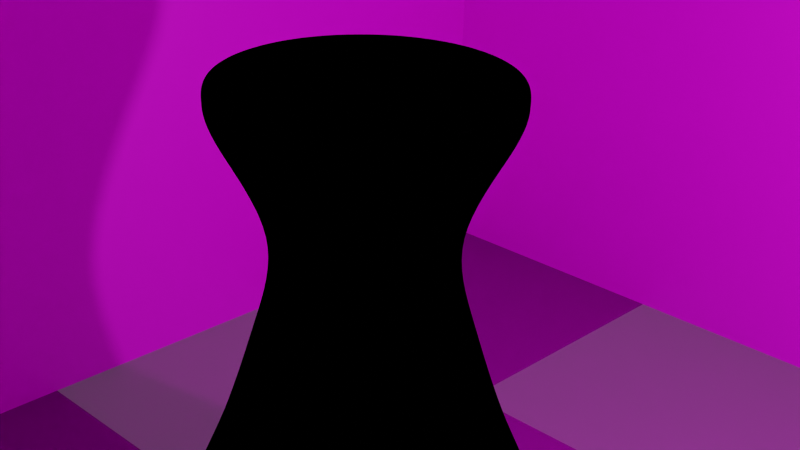 # Source: MT_7_2.blend  (saved by Blender 2.93.21; exported with 4.5.12 LTS)
import bpy
from mathutils import Matrix  # noqa: F401  (used for matrix-valued properties, if any)

bpy.ops.wm.read_factory_settings(use_empty=True)
scene = bpy.context.scene
scene.name = 'Scene'

# ---- collections
col_collection = bpy.data.collections.new('Collection'); scene.collection.children.link(col_collection)

# ---- images (referenced by path relative to the original .blend; pixels are not part of the script)
import os
ASSET_DIR = os.environ.get("B2B_ASSET_DIR", "")  # directory of the original .blend (textures are referenced by path, not embedded)
HERE = os.path.dirname(os.path.abspath(__file__))  # packed textures are extracted next to this script under _unpacked/

def load_image(name, relpath, width, height, colorspace="sRGB"):
    """Load a texture the original file referenced (path relative to the .blend, or extracted next to this script)."""
    p = next((c for c in (os.path.join(HERE, relpath), os.path.join(ASSET_DIR, relpath)) if relpath and os.path.exists(c)), "")
    if p:
        img = bpy.data.images.load(p, check_existing=True)
        img.name = name
    else:  # same state as the original file: an image datablock whose file is absent (Cycles renders it pink)
        img = bpy.data.images.new(name, width, height)
        img.source = "FILE"
        img.filepath = "//" + (relpath or name)
    img.colorspace_settings.name = colorspace
    return img
img_jpg = load_image('ваза.jpg', 'ваза.jpg', 1024, 1024, 'Filmic Log')
img_jpg_1 = load_image('стол.jpg', 'стол.jpg', 1024, 1024, 'sRGB')
img_jpg_2 = load_image('обои.jpg', 'обои.jpg', 1024, 1024, 'sRGB')

# ---- materials (node trees are filled in below, after node groups)
mat_x = bpy.data.materials.new('Ваза')
mat_x.alpha_threshold = 0.0
mat_x.use_transparent_shadow = False
mat_x.line_color = (0.0, 0.0, 0.0, 1.0)
mat_x_1 = bpy.data.materials.new('Стол')
mat_x_1.use_transparent_shadow = False
mat_x_2 = bpy.data.materials.new('Коробка')
mat_x_2.use_transparent_shadow = False

# ---- material node trees
mat_x.use_nodes = True; mat_x.node_tree.nodes.clear()
_N = mat_x.node_tree.nodes; _L = mat_x.node_tree.links
n0 = _N.new('ShaderNodeBsdfGlass'); n0.name = 'BSDF стекла'; n0.location = (152, -351)
n0.distribution = 'BECKMANN'
n0.inputs[1].default_value = 0.3
n0.inputs[2].default_value = 11.4
n1 = _N.new('ShaderNodeBsdfPrincipled'); n1.name = 'Principled BSDF'; n1.location = (-601, 383)
n1.hide = True
n1.distribution = 'GGX'
n1.subsurface_method = 'BURLEY'
n1.inputs[0].default_value = (0.2858, 0.2982, 0.8, 1.0)
n1.inputs[2].default_value = 0.8
n1.inputs[3].default_value = 1.45
n1.inputs[27].default_value = (0.0, 0.0, 0.0, 1.0)
n1.inputs[28].default_value = 1.0
n2 = _N.new('ShaderNodeTexImage'); n2.name = 'Изображение-текстура'; n2.location = (-237, -146)
n2.image = img_jpg
n2.projection = 'TUBE'
n2.extension = 'EXTEND'
n3 = _N.new('ShaderNodeBsdfDiffuse'); n3.name = 'Диффузный BSDF'; n3.location = (135, -84)
n3.inputs[1].default_value = 0.6
n4 = _N.new('ShaderNodeMixShader'); n4.name = 'Микс-шейдер'; n4.location = (352, -199)
n4.inputs[0].default_value = 0.2
n5 = _N.new('ShaderNodeOutputMaterial'); n5.name = 'Material Output'; n5.location = (522, -191)
n6 = _N.new('ShaderNodeMapping'); n6.name = 'Отображение'; n6.location = (-419, -141)
n6.vector_type = 'VECTOR'
n6.inputs[1].default_value = (-1.3, 0.0, 0.0)
n6.inputs[2].default_value = (0.05061, 0.0, 0.0)
n6.inputs[3].default_value = (15.8, 18.8, 8.8)
n7 = _N.new('ShaderNodeTexCoord'); n7.name = 'Текстурные координаты'; n7.location = (-607, -142)
_L.new(n7.outputs[2], n6.inputs[0])
_L.new(n2.outputs[0], n3.inputs[0])
_L.new(n3.outputs[0], n4.inputs[1])
_L.new(n4.outputs[0], n5.inputs[0])
_L.new(n6.outputs[0], n2.inputs[0])
_L.new(n0.outputs[0], n4.inputs[2])
_L.new(n2.outputs[0], n0.inputs[0])
n5.is_active_output = True
mat_x_1.use_nodes = True; mat_x_1.node_tree.nodes.clear()
_N = mat_x_1.node_tree.nodes; _L = mat_x_1.node_tree.links
n0 = _N.new('ShaderNodeBsdfTranslucent'); n0.name = 'Просвечивающий BSDF'; n0.location = (-661, 589)
n1 = _N.new('ShaderNodeTexChecker'); n1.name = 'Текстура шахм. доски'; n1.location = (-862, 586)
n1.inputs[2].default_value = (0.001895, 0.001895, 0.001895, 1.0)
n1.inputs[3].default_value = 4.0
n2 = _N.new('ShaderNodeTexImage'); n2.name = 'Изображение-текстура'; n2.location = (-980, 376)
n2.image = img_jpg_1
n2.interpolation = 'Cubic'
n3 = _N.new('ShaderNodeBsdfPrincipled'); n3.name = 'Principled BSDF'; n3.location = (-670, 464)
n3.distribution = 'GGX'
n3.subsurface_method = 'BURLEY'
n3.inputs[3].default_value = 1.45
n3.inputs[13].default_value = 0.9
n3.inputs[27].default_value = (0.0, 0.0, 0.0, 1.0)
n3.inputs[28].default_value = 1.0
n4 = _N.new('ShaderNodeMixShader'); n4.name = 'Микс-шейдер'; n4.location = (-388, 577)
n4.inputs[0].default_value = 0.3
n5 = _N.new('ShaderNodeOutputMaterial'); n5.name = 'Material Output'; n5.location = (-209, 471)
_L.new(n1.outputs[0], n0.inputs[0])
_L.new(n2.outputs[0], n3.inputs[0])
_L.new(n3.outputs[0], n4.inputs[2])
_L.new(n4.outputs[0], n5.inputs[0])
_L.new(n0.outputs[0], n4.inputs[1])
n5.is_active_output = True
mat_x_2.use_nodes = True; mat_x_2.node_tree.nodes.clear()
_N = mat_x_2.node_tree.nodes; _L = mat_x_2.node_tree.links
n0 = _N.new('ShaderNodeBsdfPrincipled'); n0.name = 'Principled BSDF'; n0.location = (414, -59)
n0.distribution = 'GGX'
n0.subsurface_method = 'BURLEY'
n0.inputs[3].default_value = 1.45
n0.inputs[27].default_value = (0.0, 0.0, 0.0, 1.0)
n0.inputs[28].default_value = 1.0
n1 = _N.new('ShaderNodeOutputMaterial'); n1.name = 'Material Output'; n1.location = (-90, 404)
n2 = _N.new('ShaderNodeBsdfPrincipled'); n2.name = 'Принципиальный BSDF'; n2.location = (-368, 408)
n2.distribution = 'GGX'
n2.subsurface_method = 'BURLEY'
n2.inputs[3].default_value = 1.45
n2.inputs[27].default_value = (0.0, 0.0, 0.0, 1.0)
n2.inputs[28].default_value = 1.0
n3 = _N.new('ShaderNodeTexImage'); n3.name = 'Изображение-текстура'; n3.location = (-655, 398)
n3.image = img_jpg_2
_L.new(n3.outputs[0], n2.inputs[0])
_L.new(n2.outputs[0], n1.inputs[0])
n1.is_active_output = True

# ---- world
world_world = bpy.data.worlds.new('World'); scene.world = world_world
world_world.use_nodes = True; world_world.node_tree.nodes.clear()
_N = world_world.node_tree.nodes; _L = world_world.node_tree.links
n0 = _N.new('ShaderNodeOutputWorld'); n0.name = 'World Output'; n0.location = (300, 300)
n1 = _N.new('ShaderNodeBackground'); n1.name = 'Background'; n1.location = (10, 300)
n1.inputs[0].default_value = (0.05088, 0.05088, 0.05088, 1.0)
_L.new(n1.outputs[0], n0.inputs[0])
n0.is_active_output = True
world_world.color = (0.05088, 0.05088, 0.05088)
world_world.use_sun_shadow = False
world_world.sun_shadow_jitter_overblur = 0.0

# ---- cameras
cam_camera = bpy.data.cameras.new('Camera')
cam_camera.clip_end = 100.0
cam_camera.lens = 57.0
cam_camera.ortho_scale = 4.814

# ---- lights
light_light = bpy.data.lights.new('Light', 'POINT')
light_light.transmission_factor = 0.0
light_light.energy = 1000.0
light_light.shadow_soft_size = 0.1
light_light.shadow_maximum_resolution = 0.006
light_light.use_absolute_resolution = True

# ---- meshes
me_x = bpy.data.meshes.new('Цилиндр')
me_x.from_pydata([(-3.929e-10, 1.421, -2.201), (1.282e-10, 1.436, 3.24), (0.2772, 1.394, -2.201), (0.2802, 1.409, 3.24), (0.5438, 1.313, -2.201), (0.5497, 1.327, 3.24), (0.7894, 1.181, -2.201), (0.798, 1.194, 3.24), (1.005, 1.005, -2.201), (1.016, 1.016, 3.24), (1.181, 0.7894, -2.201), (1.194, 0.798, 3.24), (1.313, 0.5438, -2.201), (1.327, 0.5497, 3.24), (1.394, 0.2772, -2.201), (1.409, 0.2802, 3.24), (1.421, -5.743e-08, -2.201), (1.436, -5.85e-08, 3.24), (1.394, -0.2772, -2.201), (1.409, -0.2802, 3.24), (1.313, -0.5438, -2.201), (1.327, -0.5497, 3.24), (1.181, -0.7894, -2.201), (1.194, -0.798, 3.24), (1.005, -1.005, -2.201), (1.016, -1.016, 3.24), (0.7894, -1.181, -2.201), (0.798, -1.194, 3.24), (0.5438, -1.313, -2.201), (0.5497, -1.327, 3.24), (0.2772, -1.394, -2.201), (0.2802, -1.409, 3.24), (-1.246e-07, -1.421, -2.201), (-1.254e-07, -1.436, 3.24), (-0.2772, -1.394, -2.201), (-0.2802, -1.409, 3.24), (-0.5438, -1.313, -2.201), (-0.5497, -1.327, 3.24), (-0.7894, -1.181, -2.201), (-0.798, -1.194, 3.24), (-1.005, -1.005, -2.201), (-1.016, -1.016, 3.24), (-1.181, -0.7894, -2.201), (-1.194, -0.798, 3.24), (-1.313, -0.5438, -2.201), (-1.327, -0.5497, 3.24), (-1.394, -0.2772, -2.201), (-1.409, -0.2802, 3.24), (-1.421, 2.162e-08, -2.201), (-1.436, 2.141e-08, 3.24), (-1.394, 0.2772, -2.201), (-1.409, 0.2802, 3.24), (-1.313, 0.5438, -2.201), (-1.327, 0.5497, 3.24), (-1.181, 0.7894, -2.201), (-1.194, 0.798, 3.24), (-1.005, 1.005, -2.201), (-1.016, 1.016, 3.24), (-0.7894, 1.181, -2.201), (-0.798, 1.194, 3.24), (-0.5438, 1.313, -2.201), (-0.5497, 1.327, 3.24), (-0.2772, 1.394, -2.201), (-0.2802, 1.409, 3.24), (-1.18e-08, 1.055, 1.207), (0.2059, 1.035, 1.207), (0.4038, 0.9749, 1.207), (0.5863, 0.8774, 1.207), (0.7462, 0.7462, 1.207), (0.8774, 0.5863, 1.207), (0.9749, 0.4038, 1.207), (1.035, 0.2059, 1.207), (1.055, -3.301e-08, 1.207), (1.035, -0.2059, 1.207), (0.9749, -0.4038, 1.207), (0.8774, -0.5863, 1.207), (0.7462, -0.7462, 1.207), (0.5863, -0.8774, 1.207), (0.4038, -0.9749, 1.207), (0.2059, -1.035, 1.207), (-1.041e-07, -1.055, 1.207), (-0.2059, -1.035, 1.207), (-0.4038, -0.9749, 1.207), (-0.5863, -0.8774, 1.207), (-0.7462, -0.7462, 1.207), (-0.8774, -0.5863, 1.207), (-0.9749, -0.4038, 1.207), (-1.035, -0.2059, 1.207), (-1.055, 2.57e-08, 1.207), (-1.035, 0.2059, 1.207), (-0.9749, 0.4038, 1.207), (-0.8774, 0.5863, 1.207), (-0.7462, 0.7462, 1.207), (-0.5863, 0.8774, 1.207), (-0.4038, 0.9749, 1.207), (-0.2059, 1.035, 1.207), (0.2772, 1.394, -0.01203), (0.5438, 1.313, -0.01203), (0.7894, 1.181, -0.01203), (1.005, 1.005, -0.01203), (1.181, 0.7894, -0.01203), (1.313, 0.5438, -0.01203), (1.394, 0.2772, -0.01203), (1.421, -5.743e-08, -0.01203), (1.394, -0.2772, -0.01203), (1.313, -0.5438, -0.01203), (1.181, -0.7894, -0.01203), (1.005, -1.005, -0.01203), (0.7894, -1.181, -0.01203), (0.5438, -1.313, -0.01203), (0.2772, -1.394, -0.01203), (-1.246e-07, -1.421, -0.01203), (-0.2772, -1.394, -0.01203), (-0.5438, -1.313, -0.01203), (-0.7894, -1.181, -0.01203), (-1.005, -1.005, -0.01203), (-1.181, -0.7894, -0.01203), (-1.313, -0.5438, -0.01203), (-1.394, -0.2772, -0.01203), (-1.421, 2.162e-08, -0.01203), (-1.394, 0.2772, -0.01203), (-1.313, 0.5438, -0.01203), (-1.181, 0.7894, -0.01203), (-1.005, 1.005, -0.01203), (-0.7894, 1.181, -0.01203), (-0.5438, 1.313, -0.01203), (-0.2772, 1.394, -0.01203), (-3.929e-10, 1.421, -0.01203), (-8.724e-09, 0.7554, 2.155), (0.1474, 0.7409, 2.155), (0.2891, 0.6979, 2.155), (0.4197, 0.6281, 2.155), (0.5342, 0.5342, 2.155), (0.6281, 0.4197, 2.155), (0.6979, 0.2891, 2.155), (0.7409, 0.1474, 2.155), (0.7554, -2.53e-08, 2.155), (0.7409, -0.1474, 2.155), (0.6979, -0.2891, 2.155), (0.6281, -0.4197, 2.155), (0.5342, -0.5342, 2.155), (0.4197, -0.6281, 2.155), (0.2891, -0.6979, 2.155), (0.1474, -0.7409, 2.155), (-7.497e-08, -0.7554, 2.155), (-0.1474, -0.7409, 2.155), (-0.2891, -0.6979, 2.155), (-0.4197, -0.6281, 2.155), (-0.5342, -0.5342, 2.155), (-0.6281, -0.4197, 2.155), (-0.6979, -0.2891, 2.155), (-0.7409, -0.1474, 2.155), (-0.7554, 5.234e-09, 2.155), (-0.7409, 0.1474, 2.155), (-0.6979, 0.2891, 2.155), (-0.6281, 0.4197, 2.155), (-0.5342, 0.5342, 2.155), (-0.4197, 0.6281, 2.155), (-0.2891, 0.6979, 2.155), (-0.1474, 0.7409, 2.155), (0.3917, 1.969, -1.087), (0.7684, 1.855, -1.087), (1.116, 1.669, -1.087), (1.42, 1.42, -1.087), (1.669, 1.116, -1.087), (1.855, 0.7684, -1.087), (1.969, 0.3917, -1.087), (2.008, -9.167e-08, -1.087), (1.969, -0.3917, -1.087), (1.855, -0.7684, -1.087), (1.669, -1.116, -1.087), (1.42, -1.42, -1.087), (1.116, -1.669, -1.087), (0.7684, -1.855, -1.087), (0.3917, -1.969, -1.087), (-1.56e-07, -2.008, -1.087), (-0.3917, -1.969, -1.087), (-0.7684, -1.855, -1.087), (-1.116, -1.669, -1.087), (-1.42, -1.42, -1.087), (-1.669, -1.116, -1.087), (-1.855, -0.7684, -1.087), (-1.969, -0.3917, -1.087), (-2.008, 2.004e-08, -1.087), (-1.969, 0.3917, -1.087), (-1.855, 0.7684, -1.087), (-1.669, 1.116, -1.087), (-1.42, 1.42, -1.087), (-1.116, 1.669, -1.087), (-0.7684, 1.855, -1.087), (-0.3917, 1.969, -1.087), (1.958e-08, 2.008, -1.087), (0.1971, 0.9911, 3.687), (-1.29e-07, 1.011, 3.687), (0.3867, 0.9336, 3.687), (0.5614, 0.8402, 3.687), (0.7145, 0.7145, 3.687), (0.8402, 0.5614, 3.687), (0.9336, 0.3867, 3.687), (0.9911, 0.1971, 3.687), (1.011, -4.593e-08, 3.687), (0.9911, -0.1971, 3.687), (0.9336, -0.3867, 3.687), (0.8402, -0.5614, 3.687), (0.7145, -0.7145, 3.687), (0.5614, -0.8402, 3.687), (0.3867, -0.9336, 3.687), (0.1971, -0.9911, 3.687), (-1.485e-07, -1.011, 3.687), (-0.1971, -0.9911, 3.687), (-0.3867, -0.9336, 3.687), (-0.5614, -0.8402, 3.687), (-0.7145, -0.7145, 3.687), (-0.8402, -0.5614, 3.687), (-0.9336, -0.3867, 3.687), (-0.9911, -0.1971, 3.687), (-1.011, 2.331e-08, 3.687), (-0.9911, 0.1971, 3.687), (-0.9336, 0.3867, 3.687), (-0.8402, 0.5614, 3.687), (-0.7145, 0.7145, 3.687), (-0.5614, 0.8402, 3.687), (-0.3867, 0.9336, 3.687), (-0.1971, 0.9911, 3.687), (0.2834, 1.425, 3.687), (-4.96e-08, 1.453, 3.687), (0.5559, 1.342, 3.687), (0.807, 1.208, 3.687), (1.027, 1.027, 3.687), (1.208, 0.807, 3.687), (1.342, 0.5559, 3.687), (1.425, 0.2834, 3.687), (1.453, -5.916e-08, 3.687), (1.425, -0.2834, 3.687), (1.342, -0.5559, 3.687), (1.208, -0.807, 3.687), (1.027, -1.027, 3.687), (0.807, -1.208, 3.687), (0.5559, -1.342, 3.687), (0.2834, -1.425, 3.687), (-1.766e-07, -1.453, 3.687), (-0.2834, -1.425, 3.687), (-0.5559, -1.342, 3.687), (-0.807, -1.208, 3.687), (-1.027, -1.027, 3.687), (-1.208, -0.807, 3.687), (-1.342, -0.5559, 3.687), (-1.425, -0.2834, 3.687), (-1.453, 2.165e-08, 3.687), (-1.425, 0.2834, 3.687), (-1.342, 0.5559, 3.687), (-1.208, 0.807, 3.687), (-1.027, 1.027, 3.687), (-0.807, 1.208, 3.687), (-0.5559, 1.342, 3.687), (-0.2834, 1.425, 3.687), (0.1971, 0.9911, 3.687), (-1.29e-07, 1.011, 3.687), (0.3867, 0.9336, 3.687), (0.5614, 0.8402, 3.687), (0.7145, 0.7145, 3.687), (0.8402, 0.5614, 3.687), (0.9336, 0.3867, 3.687), (0.9911, 0.1971, 3.687), (1.011, -4.593e-08, 3.687), (0.9911, -0.1971, 3.687), (0.9336, -0.3867, 3.687), (0.8402, -0.5614, 3.687), (0.7145, -0.7145, 3.687), (0.5614, -0.8402, 3.687), (0.3867, -0.9336, 3.687), (0.1971, -0.9911, 3.687), (-1.485e-07, -1.011, 3.687), (-0.1971, -0.9911, 3.687), (-0.3867, -0.9336, 3.687), (-0.5614, -0.8402, 3.687), (-0.7145, -0.7145, 3.687), (-0.8402, -0.5614, 3.687), (-0.9336, -0.3867, 3.687), (-0.9911, -0.1971, 3.687), (-1.011, 2.331e-08, 3.687), (-0.9911, 0.1971, 3.687), (-0.9336, 0.3867, 3.687), (-0.8402, 0.5614, 3.687), (-0.7145, 0.7145, 3.687), (-0.5614, 0.8402, 3.687), (-0.3867, 0.9336, 3.687), (-0.1971, 0.9911, 3.687), (0.1971, 0.9911, 3.687), (-1.29e-07, 1.011, 3.687), (0.3867, 0.9336, 3.687), (0.5614, 0.8402, 3.687), (0.7145, 0.7145, 3.687), (0.8402, 0.5614, 3.687), (0.9336, 0.3867, 3.687), (0.9911, 0.1971, 3.687), (1.011, -4.593e-08, 3.687), (0.9911, -0.1971, 3.687), (0.9336, -0.3867, 3.687), (0.8402, -0.5614, 3.687), (0.7145, -0.7145, 3.687), (0.5614, -0.8402, 3.687), (0.3867, -0.9336, 3.687), (0.1971, -0.9911, 3.687), (-1.485e-07, -1.011, 3.687), (-0.1971, -0.9911, 3.687), (-0.3867, -0.9336, 3.687), (-0.5614, -0.8402, 3.687), (-0.7145, -0.7145, 3.687), (-0.8402, -0.5614, 3.687), (-0.9336, -0.3867, 3.687), (-0.9911, -0.1971, 3.687), (-1.011, 2.331e-08, 3.687), (-0.9911, 0.1971, 3.687), (-0.9336, 0.3867, 3.687), (-0.8402, 0.5614, 3.687), (-0.7145, 0.7145, 3.687), (-0.5614, 0.8402, 3.687), (-0.3867, 0.9336, 3.687), (-0.1971, 0.9911, 3.687), (0.2096, 0.9861, -1.939), (0.01243, 1.006, -1.939), (0.3991, 0.9286, -1.939), (0.5738, 0.8353, -1.939), (0.727, 0.7096, -1.939), (0.8526, 0.5565, -1.939), (0.946, 0.3817, -1.939), (1.004, 0.1922, -1.939), (1.023, -0.004961, -1.939), (1.004, -0.2021, -1.939), (0.946, -0.3917, -1.939), (0.8526, -0.5664, -1.939), (0.727, -0.7195, -1.939), (0.5738, -0.8452, -1.939), (0.3991, -0.9386, -1.939), (0.2096, -0.9961, -1.939), (0.01243, -1.015, -1.939), (-0.1847, -0.9961, -1.939), (-0.3743, -0.9386, -1.939), (-0.549, -0.8452, -1.939), (-0.7021, -0.7195, -1.939), (-0.8278, -0.5664, -1.939), (-0.9212, -0.3917, -1.939), (-0.9787, -0.2021, -1.939), (-0.9981, -0.004961, -1.939), (-0.9787, 0.1922, -1.939), (-0.9212, 0.3817, -1.939), (-0.8278, 0.5565, -1.939), (-0.7021, 0.7096, -1.939), (-0.549, 0.8353, -1.939), (-0.3743, 0.9286, -1.939), (-0.1847, 0.9861, -1.939), (1.598, -0.3179, -1.175), (1.505, -0.6236, -1.175), (-1.598, -0.3179, -1.175), (-1.63, 4.272e-08, -1.175), (1.355, -0.9053, -1.175), (-1.598, 0.3179, -1.175), (1.152, -1.152, -1.175), (-1.505, 0.6236, -1.175), (0.9053, -1.355, -1.175), (-1.355, 0.9053, -1.175), (0.6236, -1.505, -1.175), (-8.099e-07, 1.63, -1.175), (0.3179, 1.598, -1.175), (-1.152, 1.152, -1.175), (0.3179, -1.598, -1.175), (0.6236, 1.505, -1.175), (-0.9053, 1.355, -1.175), (-8.412e-07, -1.63, -1.175), (0.9053, 1.355, -1.175), (-0.6236, 1.505, -1.175), (-0.3179, -1.598, -1.175), (1.152, 1.152, -1.175), (-0.3179, 1.598, -1.175), (-0.6236, -1.505, -1.175), (1.355, 0.9053, -1.175), (-0.9053, -1.355, -1.175), (1.505, 0.6236, -1.175), (-1.152, -1.152, -1.175), (1.598, 0.3179, -1.175), (-1.355, -0.9053, -1.175), (1.63, -6.892e-08, -1.175), (-1.505, -0.6236, -1.175), (0.9968, -0.4129, -0.004235), (-1.079, 2.267e-08, -0.004235), (0.8971, -0.5994, -0.004235), (-1.058, 0.2105, -0.004235), (0.7629, -0.7629, -0.004235), (-0.9968, 0.4129, -0.004235), (0.5994, -0.8971, -0.004235), (-0.8971, 0.5994, -0.004235), (0.4129, -0.9968, -0.004235), (0.2105, 1.058, -0.004235), (-0.7629, 0.7629, -0.004235), (0.2105, -1.058, -0.004235), (0.4129, 0.9968, -0.004235), (-0.5994, 0.8971, -0.004235), (-6.364e-07, -1.079, -0.004235), (0.5994, 0.8971, -0.004235), (-0.4129, 0.9968, -0.004235), (-0.2105, -1.058, -0.004235), (0.7629, 0.7629, -0.004235), (-0.2105, 1.058, -0.004235), (-0.4129, -0.9968, -0.004235), (0.8971, 0.5994, -0.004235), (-0.5994, -0.8971, -0.004235), (0.9968, 0.4129, -0.004235), (-0.7629, -0.7629, -0.004235), (1.058, 0.2105, -0.004235), (-0.8971, -0.5994, -0.004235), (1.079, -5.125e-08, -0.004235), (-0.9968, -0.4129, -0.004235), (1.058, -0.2105, -0.004235), (-1.058, -0.2105, -0.004235), (-6.156e-07, 1.079, -0.004235), (0.7078, -0.2932, 1.195), (-0.7661, 1.351e-08, 1.195), (0.637, -0.4256, 1.195), (-0.7514, 0.1495, 1.195), (0.5417, -0.5417, 1.195), (-0.7078, 0.2932, 1.195), (0.4256, -0.637, 1.195), (-0.637, 0.4256, 1.195), (0.2932, -0.7078, 1.195), (0.1495, 0.7514, 1.195), (-0.5417, 0.5417, 1.195), (0.1495, -0.7514, 1.195), (0.2932, 0.7078, 1.195), (-0.4256, 0.637, 1.195), (-4.497e-07, -0.7661, 1.195), (0.4256, 0.637, 1.195), (-0.2932, 0.7078, 1.195), (-0.1495, -0.7514, 1.195), (0.5417, 0.5417, 1.195), (-0.1495, 0.7514, 1.195), (-0.2932, -0.7078, 1.195), (0.637, 0.4256, 1.195), (-0.4256, -0.637, 1.195), (0.7078, 0.2932, 1.195), (-0.5417, -0.5417, 1.195), (0.7514, 0.1495, 1.195), (-0.637, -0.4256, 1.195), (0.7661, -3.897e-08, 1.195), (-0.7078, -0.2932, 1.195), (0.7514, -0.1495, 1.195), (-0.7514, -0.1495, 1.195), (-4.35e-07, 0.7661, 1.195), (1.021, -1.021, 3.463), (0.8025, -1.201, 3.463), (-1.201, -0.8025, 3.463), (-1.334, -0.5528, 3.463), (-0.5528, 1.334, 3.463), (-0.2818, 1.417, 3.463), (1.444, -5.883e-08, 3.463), (1.417, -0.2818, 3.463), (-0.2818, -1.417, 3.463), (-0.5528, -1.334, 3.463), (-1.334, 0.5528, 3.463), (-1.201, 0.8025, 3.463), (1.021, 1.021, 3.463), (1.201, 0.8025, 3.463), (0.5528, -1.334, 3.463), (-1.417, -0.2818, 3.463), (-2.473e-08, 1.444, 3.463), (0.2818, 1.417, 3.463), (1.334, -0.5528, 3.463), (-0.8025, -1.201, 3.463), (-1.021, 1.021, 3.463), (1.334, 0.5528, 3.463), (0.2818, -1.417, 3.463), (-1.444, 2.153e-08, 3.463), (0.5528, 1.334, 3.463), (1.201, -0.8025, 3.463), (-1.021, -1.021, 3.463), (-0.8025, 1.201, 3.463), (1.417, 0.2818, 3.463), (-1.51e-07, -1.444, 3.463), (-1.417, 0.2818, 3.463), (0.8025, 1.201, 3.463), (0.4701, -0.1947, 2.169), (-0.5088, 6.426e-09, 2.169), (0.4231, -0.2827, 2.169), (-0.499, 0.09926, 2.169), (0.3598, -0.3598, 2.169), (-0.4701, 0.1947, 2.169), (0.2827, -0.4231, 2.169), (-0.4231, 0.2827, 2.169), (0.1947, -0.4701, 2.169), (0.09926, 0.499, 2.169), (-0.3598, 0.3598, 2.169), (0.09926, -0.499, 2.169), (0.1947, 0.4701, 2.169), (-0.2827, 0.4231, 2.169), (-2.992e-07, -0.5088, 2.169), (0.2827, 0.4231, 2.169), (-0.1947, 0.4701, 2.169), (-0.09926, -0.499, 2.169), (0.3598, 0.3598, 2.169), (-0.09926, 0.499, 2.169), (-0.1947, -0.4701, 2.169), (0.4231, 0.2827, 2.169), (-0.2827, -0.4231, 2.169), (0.4701, 0.1947, 2.169), (-0.3598, -0.3598, 2.169), (0.499, 0.09926, 2.169), (-0.4231, -0.2827, 2.169), (0.5088, -2.843e-08, 2.169), (-0.4701, -0.1947, 2.169), (0.499, -0.09926, 2.169), (-0.499, -0.09926, 2.169), (-2.894e-07, 0.5088, 2.169), (-1.461e-08, 1.421, -2.11), (0.2772, 1.394, -2.11), (0.5438, 1.313, -2.11), (0.7894, 1.181, -2.11), (1.005, 1.005, -2.11), (1.181, 0.7894, -2.11), (1.313, 0.5438, -2.11), (1.394, 0.2772, -2.11), (1.421, -5.743e-08, -2.11), (1.394, -0.2772, -2.11), (1.313, -0.5438, -2.11), (1.181, -0.7894, -2.11), (1.005, -1.005, -2.11), (0.7894, -1.181, -2.11), (0.5438, -1.313, -2.11), (0.2772, -1.394, -2.11), (-1.388e-07, -1.421, -2.11), (-0.2772, -1.394, -2.11), (-0.5438, -1.313, -2.11), (-0.7894, -1.181, -2.11), (-1.005, -1.005, -2.11), (-1.181, -0.7894, -2.11), (-1.313, -0.5438, -2.11), (-1.394, -0.2772, -2.11), (-1.421, 2.162e-08, -2.11), (-1.394, 0.2772, -2.11), (-1.313, 0.5438, -2.11), (-1.181, 0.7894, -2.11), (-1.005, 1.005, -2.11), (-0.7894, 1.181, -2.11), (-0.5438, 1.313, -2.11), (-0.2772, 1.394, -2.11), (0.8287, 2.758, 1.525), (1.368, 3.296, 1.525)], [], [(128, 1, 3, 129), (129, 3, 5, 130), (130, 5, 7, 131), (131, 7, 9, 132), (132, 9, 11, 133), (133, 11, 13, 134), (134, 13, 15, 135), (135, 15, 17, 136), (136, 17, 19, 137), (137, 19, 21, 138), (138, 21, 23, 139), (139, 23, 25, 140), (140, 25, 27, 141), (141, 27, 29, 142), (142, 29, 31, 143), (143, 31, 33, 144), (144, 33, 35, 145), (145, 35, 37, 146), (146, 37, 39, 147), (147, 39, 41, 148), (148, 41, 43, 149), (149, 43, 45, 150), (150, 45, 47, 151), (151, 47, 49, 152), (152, 49, 51, 153), (153, 51, 53, 154), (154, 53, 55, 155), (155, 55, 57, 156), (156, 57, 59, 157), (157, 59, 61, 158), (449, 448, 236, 237), (158, 61, 63, 159), (159, 63, 1, 128), (36, 38, 531, 530), (126, 95, 64, 127), (125, 94, 95, 126), (124, 93, 94, 125), (123, 92, 93, 124), (122, 91, 92, 123), (121, 90, 91, 122), (120, 89, 90, 121), (119, 88, 89, 120), (118, 87, 88, 119), (117, 86, 87, 118), (116, 85, 86, 117), (115, 84, 85, 116), (114, 83, 84, 115), (113, 82, 83, 114), (112, 81, 82, 113), (111, 80, 81, 112), (110, 79, 80, 111), (109, 78, 79, 110), (108, 77, 78, 109), (107, 76, 77, 108), (106, 75, 76, 107), (105, 74, 75, 106), (104, 73, 74, 105), (103, 72, 73, 104), (102, 71, 72, 103), (101, 70, 71, 102), (100, 69, 70, 101), (99, 68, 69, 100), (98, 67, 68, 99), (97, 66, 67, 98), (96, 65, 66, 97), (127, 64, 65, 96), (191, 127, 96, 160), (160, 96, 97, 161), (161, 97, 98, 162), (162, 98, 99, 163), (163, 99, 100, 164), (164, 100, 101, 165), (165, 101, 102, 166), (166, 102, 103, 167), (167, 103, 104, 168), (168, 104, 105, 169), (169, 105, 106, 170), (170, 106, 107, 171), (171, 107, 108, 172), (172, 108, 109, 173), (173, 109, 110, 174), (174, 110, 111, 175), (175, 111, 112, 176), (176, 112, 113, 177), (177, 113, 114, 178), (178, 114, 115, 179), (179, 115, 116, 180), (180, 116, 117, 181), (181, 117, 118, 182), (182, 118, 119, 183), (183, 119, 120, 184), (184, 120, 121, 185), (185, 121, 122, 186), (186, 122, 123, 187), (187, 123, 124, 188), (188, 124, 125, 189), (189, 125, 126, 190), (190, 126, 127, 191), (95, 159, 128, 64), (94, 158, 159, 95), (93, 157, 158, 94), (92, 156, 157, 93), (91, 155, 156, 92), (90, 154, 155, 91), (89, 153, 154, 90), (88, 152, 153, 89), (87, 151, 152, 88), (86, 150, 151, 87), (85, 149, 150, 86), (84, 148, 149, 85), (83, 147, 148, 84), (82, 146, 147, 83), (81, 145, 146, 82), (80, 144, 145, 81), (79, 143, 144, 80), (78, 142, 143, 79), (77, 141, 142, 78), (76, 140, 141, 77), (75, 139, 140, 76), (74, 138, 139, 75), (73, 137, 138, 74), (72, 136, 137, 73), (71, 135, 136, 72), (70, 134, 135, 71), (69, 133, 134, 70), (68, 132, 133, 69), (67, 131, 132, 68), (66, 130, 131, 67), (65, 129, 130, 66), (64, 128, 129, 65), (62, 190, 191, 0), (60, 189, 190, 62), (58, 188, 189, 60), (56, 187, 188, 58), (54, 186, 187, 56), (52, 185, 186, 54), (50, 184, 185, 52), (48, 183, 184, 50), (46, 182, 183, 48), (44, 181, 182, 46), (42, 180, 181, 44), (40, 179, 180, 42), (38, 178, 179, 40), (36, 177, 178, 38), (34, 176, 177, 36), (32, 175, 176, 34), (30, 174, 175, 32), (28, 173, 174, 30), (26, 172, 173, 28), (24, 171, 172, 26), (22, 170, 171, 24), (20, 169, 170, 22), (18, 168, 169, 20), (16, 167, 168, 18), (14, 166, 167, 16), (12, 165, 166, 14), (10, 164, 165, 12), (8, 163, 164, 10), (6, 162, 163, 8), (4, 161, 162, 6), (2, 160, 161, 4), (0, 191, 160, 2), (199, 198, 294, 295), (451, 450, 245, 246), (453, 452, 254, 255), (455, 454, 232, 233), (457, 456, 241, 242), (459, 458, 250, 251), (461, 460, 228, 229), (462, 449, 237, 238), (463, 451, 246, 247), (465, 464, 225, 224), (464, 453, 255, 225), (466, 455, 233, 234), (467, 457, 242, 243), (468, 459, 251, 252), (469, 461, 229, 230), (470, 462, 238, 239), (471, 463, 247, 248), (472, 465, 224, 226), (473, 466, 234, 235), (474, 467, 243, 244), (475, 468, 252, 253), (476, 469, 230, 231), (477, 470, 239, 240), (478, 471, 248, 249), (479, 472, 226, 227), (448, 473, 235, 236), (450, 474, 244, 245), (452, 475, 253, 254), (454, 476, 231, 232), (456, 477, 240, 241), (458, 478, 249, 250), (460, 479, 227, 228), (257, 256, 224, 225), (256, 258, 226, 224), (258, 259, 227, 226), (259, 260, 228, 227), (260, 261, 229, 228), (261, 262, 230, 229), (262, 263, 231, 230), (263, 264, 232, 231), (264, 265, 233, 232), (265, 266, 234, 233), (266, 267, 235, 234), (267, 268, 236, 235), (268, 269, 237, 236), (269, 270, 238, 237), (270, 271, 239, 238), (271, 272, 240, 239), (272, 273, 241, 240), (273, 274, 242, 241), (274, 275, 243, 242), (275, 276, 244, 243), (276, 277, 245, 244), (277, 278, 246, 245), (278, 279, 247, 246), (279, 280, 248, 247), (280, 281, 249, 248), (281, 282, 250, 249), (282, 283, 251, 250), (283, 284, 252, 251), (284, 285, 253, 252), (285, 286, 254, 253), (286, 287, 255, 254), (287, 257, 225, 255), (193, 192, 256, 257), (192, 194, 258, 256), (194, 195, 259, 258), (195, 196, 260, 259), (196, 197, 261, 260), (197, 198, 262, 261), (198, 199, 263, 262), (199, 200, 264, 263), (200, 201, 265, 264), (201, 202, 266, 265), (202, 203, 267, 266), (203, 204, 268, 267), (204, 205, 269, 268), (205, 206, 270, 269), (206, 207, 271, 270), (207, 208, 272, 271), (208, 209, 273, 272), (209, 210, 274, 273), (210, 211, 275, 274), (211, 212, 276, 275), (212, 213, 277, 276), (213, 214, 278, 277), (214, 215, 279, 278), (215, 216, 280, 279), (216, 217, 281, 280), (217, 218, 282, 281), (218, 219, 283, 282), (219, 220, 284, 283), (220, 221, 285, 284), (221, 222, 286, 285), (222, 223, 287, 286), (223, 193, 257, 287), (353, 352, 329, 330), (213, 212, 308, 309), (200, 199, 295, 296), (214, 213, 309, 310), (201, 200, 296, 297), (215, 214, 310, 311), (202, 201, 297, 298), (216, 215, 311, 312), (203, 202, 298, 299), (217, 216, 312, 313), (204, 203, 299, 300), (218, 217, 313, 314), (205, 204, 300, 301), (219, 218, 314, 315), (206, 205, 301, 302), (192, 193, 289, 288), (220, 219, 315, 316), (207, 206, 302, 303), (194, 192, 288, 290), (221, 220, 316, 317), (208, 207, 303, 304), (195, 194, 290, 291), (222, 221, 317, 318), (209, 208, 304, 305), (196, 195, 291, 292), (223, 222, 318, 319), (210, 209, 305, 306), (197, 196, 292, 293), (193, 223, 319, 289), (211, 210, 306, 307), (198, 197, 293, 294), (212, 211, 307, 308), (320, 321, 351, 350, 349, 348, 347, 346, 345, 344, 343, 342, 341, 340, 339, 338, 337, 336, 335, 334, 333, 332, 331, 330, 329, 328, 327, 326, 325, 324, 323, 322), (355, 354, 343, 344), (356, 353, 330, 331), (357, 355, 344, 345), (358, 356, 331, 332), (359, 357, 345, 346), (360, 358, 332, 333), (361, 359, 346, 347), (362, 360, 333, 334), (364, 363, 321, 320), (365, 361, 347, 348), (366, 362, 334, 335), (367, 364, 320, 322), (368, 365, 348, 349), (369, 366, 335, 336), (370, 367, 322, 323), (371, 368, 349, 350), (372, 369, 336, 337), (373, 370, 323, 324), (374, 371, 350, 351), (375, 372, 337, 338), (376, 373, 324, 325), (363, 374, 351, 321), (377, 375, 338, 339), (378, 376, 325, 326), (379, 377, 339, 340), (380, 378, 326, 327), (381, 379, 340, 341), (382, 380, 327, 328), (383, 381, 341, 342), (352, 382, 328, 329), (354, 383, 342, 343), (414, 412, 383, 354), (413, 411, 382, 352), (412, 410, 381, 383), (411, 409, 380, 382), (410, 408, 379, 381), (409, 407, 378, 380), (408, 406, 377, 379), (407, 405, 376, 378), (406, 404, 375, 377), (415, 403, 374, 363), (405, 402, 373, 376), (404, 401, 372, 375), (403, 400, 371, 374), (402, 399, 370, 373), (401, 398, 369, 372), (400, 397, 368, 371), (399, 396, 367, 370), (398, 395, 366, 369), (397, 394, 365, 368), (396, 393, 364, 367), (395, 392, 362, 366), (394, 391, 361, 365), (393, 415, 363, 364), (392, 390, 360, 362), (391, 389, 359, 361), (390, 388, 358, 360), (389, 387, 357, 359), (388, 386, 356, 358), (387, 385, 355, 357), (386, 384, 353, 356), (385, 414, 354, 355), (384, 413, 352, 353), (416, 445, 413, 384), (417, 446, 414, 385), (418, 416, 384, 386), (419, 417, 385, 387), (420, 418, 386, 388), (421, 419, 387, 389), (422, 420, 388, 390), (423, 421, 389, 391), (424, 422, 390, 392), (425, 447, 415, 393), (426, 423, 391, 394), (427, 424, 392, 395), (428, 425, 393, 396), (429, 426, 394, 397), (430, 427, 395, 398), (431, 428, 396, 399), (432, 429, 397, 400), (433, 430, 398, 401), (434, 431, 399, 402), (435, 432, 400, 403), (436, 433, 401, 404), (437, 434, 402, 405), (447, 435, 403, 415), (438, 436, 404, 406), (439, 437, 405, 407), (440, 438, 406, 408), (441, 439, 407, 409), (442, 440, 408, 410), (443, 441, 409, 411), (444, 442, 410, 412), (445, 443, 411, 413), (446, 444, 412, 414), (510, 508, 444, 446), (509, 507, 443, 445), (508, 506, 442, 444), (507, 505, 441, 443), (506, 504, 440, 442), (505, 503, 439, 441), (504, 502, 438, 440), (503, 501, 437, 439), (502, 500, 436, 438), (511, 499, 435, 447), (501, 498, 434, 437), (500, 497, 433, 436), (499, 496, 432, 435), (498, 495, 431, 434), (497, 494, 430, 433), (496, 493, 429, 432), (495, 492, 428, 431), (494, 491, 427, 430), (493, 490, 426, 429), (492, 489, 425, 428), (491, 488, 424, 427), (490, 487, 423, 426), (489, 511, 447, 425), (488, 486, 422, 424), (487, 485, 421, 423), (486, 484, 420, 422), (485, 483, 419, 421), (484, 482, 418, 420), (483, 481, 417, 419), (482, 480, 416, 418), (481, 510, 446, 417), (480, 509, 445, 416), (9, 7, 479, 460), (53, 51, 478, 458), (35, 33, 477, 456), (17, 15, 476, 454), (61, 59, 475, 452), (43, 41, 474, 450), (25, 23, 473, 448), (7, 5, 472, 479), (51, 49, 471, 478), (33, 31, 470, 477), (15, 13, 469, 476), (59, 57, 468, 475), (41, 39, 467, 474), (23, 21, 466, 473), (5, 3, 465, 472), (49, 47, 463, 471), (31, 29, 462, 470), (13, 11, 461, 469), (57, 55, 459, 468), (39, 37, 457, 467), (21, 19, 455, 466), (1, 63, 453, 464), (3, 1, 464, 465), (47, 45, 451, 463), (29, 27, 449, 462), (11, 9, 460, 461), (55, 53, 458, 459), (37, 35, 456, 457), (19, 17, 454, 455), (63, 61, 452, 453), (45, 43, 450, 451), (27, 25, 448, 449), (298, 297, 509, 480), (312, 311, 510, 481), (299, 298, 480, 482), (313, 312, 481, 483), (300, 299, 482, 484), (314, 313, 483, 485), (301, 300, 484, 486), (315, 314, 485, 487), (302, 301, 486, 488), (288, 289, 511, 489), (316, 315, 487, 490), (303, 302, 488, 491), (290, 288, 489, 492), (317, 316, 490, 493), (304, 303, 491, 494), (291, 290, 492, 495), (318, 317, 493, 496), (305, 304, 494, 497), (292, 291, 495, 498), (319, 318, 496, 499), (306, 305, 497, 500), (293, 292, 498, 501), (289, 319, 499, 511), (307, 306, 500, 502), (294, 293, 501, 503), (308, 307, 502, 504), (295, 294, 503, 505), (309, 308, 504, 506), (296, 295, 505, 507), (310, 309, 506, 508), (297, 296, 507, 509), (311, 310, 508, 510), (512, 513, 514, 515, 516, 517, 518, 519, 520, 521, 522, 523, 524, 525, 526, 527, 528, 529, 530, 531, 532, 533, 534, 535, 536, 537, 538, 539, 540, 541, 542, 543), (54, 56, 540, 539), (10, 12, 518, 517), (28, 30, 527, 526), (46, 48, 536, 535), (2, 4, 514, 513), (20, 22, 523, 522), (38, 40, 532, 531), (56, 58, 541, 540), (12, 14, 519, 518), (30, 32, 528, 527), (48, 50, 537, 536), (4, 6, 515, 514), (22, 24, 524, 523), (40, 42, 533, 532), (58, 60, 542, 541), (14, 16, 520, 519), (32, 34, 529, 528), (50, 52, 538, 537), (6, 8, 516, 515), (24, 26, 525, 524), (42, 44, 534, 533), (60, 62, 543, 542), (16, 18, 521, 520), (34, 36, 530, 529), (52, 54, 539, 538), (8, 10, 517, 516), (26, 28, 526, 525), (44, 46, 535, 534), (0, 2, 513, 512), (62, 0, 512, 543), (18, 20, 522, 521)])
_uv = me_x.uv_layers.new(name='UVКарта')
_uv.uv.foreach_set('vector', [1.0, 0.9003, 1.0, 1.0, 0.9688, 1.0, 0.9688, 0.9003, 0.9688, 0.9003, 0.9688, 1.0, 0.9375, 1.0, 0.9375, 0.9003, 0.9375, 0.9003, 0.9375, 1.0, 0.9062, 1.0, 0.9062, 0.9003, 0.9062, 0.9003, 0.9062, 1.0, 0.875, 1.0, 0.875, 0.9003, 0.875, 0.9003, 0.875, 1.0, 0.8438, 1.0, 0.8438, 0.9003, 0.8438, 0.9003, 0.8438, 1.0, 0.8125, 1.0, 0.8125, 0.9003, 0.8125, 0.9003, 0.8125, 1.0, 0.7812, 1.0, 0.7813, 0.9003, 0.7813, 0.9003, 0.7812, 1.0, 0.75, 1.0, 0.75, 0.9003, 0.75, 0.9003, 0.75, 1.0, 0.7188, 1.0, 0.7188, 0.9003, 0.7188, 0.9003, 0.7188, 1.0, 0.6875, 1.0, 0.6875, 0.9003, 0.6875, 0.9003, 0.6875, 1.0, 0.6562, 1.0, 0.6562, 0.9003, 0.6562, 0.9003, 0.6562, 1.0, 0.625, 1.0, 0.625, 0.9003, 0.625, 0.9003, 0.625, 1.0, 0.5938, 1.0, 0.5938, 0.9003, 0.5938, 0.9003, 0.5938, 1.0, 0.5625, 1.0, 0.5625, 0.9003, 0.5625, 0.9003, 0.5625, 1.0, 0.5312, 1.0, 0.5312, 0.9003, 0.5312, 0.9003, 0.5312, 1.0, 0.5, 1.0, 0.5, 0.9003, 0.5, 0.9003, 0.5, 1.0, 0.4688, 1.0, 0.4688, 0.9003, 0.4688, 0.9003, 0.4688, 1.0, 0.4375, 1.0, 0.4375, 0.9003, 0.4375, 0.9003, 0.4375, 1.0, 0.4062, 1.0, 0.4062, 0.9003, 0.4062, 0.9003, 0.4062, 1.0, 0.375, 1.0, 0.375, 0.9003, 0.375, 0.9003, 0.375, 1.0, 0.3438, 1.0, 0.3438, 0.9003, 0.3438, 0.9003, 0.3438, 1.0, 0.3125, 1.0, 0.3125, 0.9003, 0.3125, 0.9003, 0.3125, 1.0, 0.2812, 1.0, 0.2812, 0.9003, 0.2812, 0.9003, 0.2812, 1.0, 0.25, 1.0, 0.25, 0.9003, 0.25, 0.9003, 0.25, 1.0, 0.2188, 1.0, 0.2188, 0.9003, 0.2188, 0.9003, 0.2188, 1.0, 0.1875, 1.0, 0.1875, 0.9003, 0.1875, 0.9003, 0.1875, 1.0, 0.1562, 1.0, 0.1562, 0.9003, 0.1562, 0.9003, 0.1562, 1.0, 0.125, 1.0, 0.125, 0.9003, 0.125, 0.9003, 0.125, 1.0, 0.09375, 1.0, 0.09375, 0.9003, 0.09375, 0.9003, 0.09375, 1.0, 0.0625, 1.0, 0.0625, 0.9003, 0.5938, 1.0, 0.625, 1.0, 0.625, 1.0, 0.5938, 1.0, 0.0625, 0.9003, 0.0625, 1.0, 0.03125, 1.0, 0.03125, 0.9003, 0.03125, 0.9003, 0.03125, 1.0, 0.0, 1.0, 0.0, 0.9003, 0.4375, 0.5, 0.4062, 0.5, 0.4062, 0.5, 0.4375, 0.5, 0.03125, 0.7012, 0.03125, 0.8132, 0.0, 0.8132, 0.0, 0.7012, 0.0625, 0.7012, 0.0625, 0.8132, 0.03125, 0.8132, 0.03125, 0.7012, 0.09375, 0.7012, 0.09375, 0.8132, 0.0625, 0.8132, 0.0625, 0.7012, 0.125, 0.7012, 0.125, 0.8132, 0.09375, 0.8132, 0.09375, 0.7012, 0.1562, 0.7012, 0.1562, 0.8132, 0.125, 0.8132, 0.125, 0.7012, 0.1875, 0.7012, 0.1875, 0.8132, 0.1562, 0.8132, 0.1562, 0.7012, 0.2188, 0.7012, 0.2188, 0.8132, 0.1875, 0.8132, 0.1875, 0.7012, 0.25, 0.7012, 0.25, 0.8132, 0.2188, 0.8132, 0.2188, 0.7012, 0.2812, 0.7012, 0.2812, 0.8132, 0.25, 0.8132, 0.25, 0.7012, 0.3125, 0.7012, 0.3125, 0.8132, 0.2812, 0.8132, 0.2812, 0.7012, 0.3437, 0.7012, 0.3438, 0.8132, 0.3125, 0.8132, 0.3125, 0.7012, 0.375, 0.7012, 0.375, 0.8132, 0.3438, 0.8132, 0.3437, 0.7012, 0.4063, 0.7012, 0.4063, 0.8132, 0.375, 0.8132, 0.375, 0.7012, 0.4375, 0.7012, 0.4375, 0.8132, 0.4063, 0.8132, 0.4063, 0.7012, 0.4688, 0.7012, 0.4688, 0.8132, 0.4375, 0.8132, 0.4375, 0.7012, 0.5, 0.7012, 0.5, 0.8132, 0.4688, 0.8132, 0.4688, 0.7012, 0.5312, 0.7012, 0.5312, 0.8132, 0.5, 0.8132, 0.5, 0.7012, 0.5625, 0.7012, 0.5625, 0.8132, 0.5312, 0.8132, 0.5312, 0.7012, 0.5938, 0.7012, 0.5938, 0.8132, 0.5625, 0.8132, 0.5625, 0.7012, 0.625, 0.7012, 0.625, 0.8132, 0.5938, 0.8132, 0.5938, 0.7012, 0.6562, 0.7012, 0.6562, 0.8132, 0.625, 0.8132, 0.625, 0.7012, 0.6875, 0.7012, 0.6875, 0.8132, 0.6562, 0.8132, 0.6562, 0.7012, 0.7188, 0.7012, 0.7188, 0.8132, 0.6875, 0.8132, 0.6875, 0.7012, 0.75, 0.7012, 0.75, 0.8132, 0.7188, 0.8132, 0.7188, 0.7012, 0.7813, 0.7012, 0.7813, 0.8132, 0.75, 0.8132, 0.75, 0.7012, 0.8125, 0.7012, 0.8125, 0.8132, 0.7813, 0.8132, 0.7813, 0.7012, 0.8438, 0.7012, 0.8438, 0.8132, 0.8125, 0.8132, 0.8125, 0.7012, 0.875, 0.7012, 0.875, 0.8132, 0.8438, 0.8132, 0.8438, 0.7012, 0.9062, 0.7012, 0.9062, 0.8132, 0.875, 0.8132, 0.875, 0.7012, 0.9375, 0.7012, 0.9375, 0.8132, 0.9062, 0.8132, 0.9062, 0.7012, 0.9688, 0.7012, 0.9688, 0.8132, 0.9375, 0.8132, 0.9375, 0.7012, 1.0, 0.7012, 1.0, 0.8132, 0.9688, 0.8132, 0.9688, 0.7012, 1.0, 0.6024, 1.0, 0.7012, 0.9688, 0.7012, 0.9688, 0.6024, 0.9688, 0.6024, 0.9688, 0.7012, 0.9375, 0.7012, 0.9375, 0.6024, 0.9375, 0.6024, 0.9375, 0.7012, 0.9062, 0.7012, 0.9062, 0.6024, 0.9062, 0.6024, 0.9062, 0.7012, 0.875, 0.7012, 0.875, 0.6024, 0.875, 0.6024, 0.875, 0.7012, 0.8438, 0.7012, 0.8438, 0.6024, 0.8438, 0.6024, 0.8438, 0.7012, 0.8125, 0.7012, 0.8125, 0.6024, 0.8125, 0.6024, 0.8125, 0.7012, 0.7813, 0.7012, 0.7813, 0.6024, 0.7813, 0.6024, 0.7813, 0.7012, 0.75, 0.7012, 0.75, 0.6024, 0.75, 0.6024, 0.75, 0.7012, 0.7188, 0.7012, 0.7188, 0.6024, 0.7188, 0.6024, 0.7188, 0.7012, 0.6875, 0.7012, 0.6875, 0.6024, 0.6875, 0.6024, 0.6875, 0.7012, 0.6562, 0.7012, 0.6562, 0.6024, 0.6562, 0.6024, 0.6562, 0.7012, 0.625, 0.7012, 0.625, 0.6024, 0.625, 0.6024, 0.625, 0.7012, 0.5938, 0.7012, 0.5938, 0.6024, 0.5938, 0.6024, 0.5938, 0.7012, 0.5625, 0.7012, 0.5625, 0.6024, 0.5625, 0.6024, 0.5625, 0.7012, 0.5312, 0.7012, 0.5312, 0.6024, 0.5312, 0.6024, 0.5312, 0.7012, 0.5, 0.7012, 0.5, 0.6024, 0.5, 0.6024, 0.5, 0.7012, 0.4688, 0.7012, 0.4688, 0.6024, 0.4688, 0.6024, 0.4688, 0.7012, 0.4375, 0.7012, 0.4375, 0.6024, 0.4375, 0.6024, 0.4375, 0.7012, 0.4063, 0.7012, 0.4063, 0.6024, 0.4063, 0.6024, 0.4063, 0.7012, 0.375, 0.7012, 0.375, 0.6024, 0.375, 0.6024, 0.375, 0.7012, 0.3437, 0.7012, 0.3438, 0.6024, 0.3438, 0.6024, 0.3437, 0.7012, 0.3125, 0.7012, 0.3125, 0.6024, 0.3125, 0.6024, 0.3125, 0.7012, 0.2812, 0.7012, 0.2812, 0.6024, 0.2812, 0.6024, 0.2812, 0.7012, 0.25, 0.7012, 0.25, 0.6024, 0.25, 0.6024, 0.25, 0.7012, 0.2188, 0.7012, 0.2188, 0.6024, 0.2188, 0.6024, 0.2188, 0.7012, 0.1875, 0.7012, 0.1875, 0.6024, 0.1875, 0.6024, 0.1875, 0.7012, 0.1562, 0.7012, 0.1562, 0.6024, 0.1562, 0.6024, 0.1562, 0.7012, 0.125, 0.7012, 0.125, 0.6024, 0.125, 0.6024, 0.125, 0.7012, 0.09375, 0.7012, 0.09375, 0.6024, 0.09375, 0.6024, 0.09375, 0.7012, 0.0625, 0.7012, 0.0625, 0.6024, 0.0625, 0.6024, 0.0625, 0.7012, 0.03125, 0.7012, 0.03125, 0.6024, 0.03125, 0.6024, 0.03125, 0.7012, 0.0, 0.7012, 0.0, 0.6024, 0.03125, 0.8132, 0.03125, 0.9003, 0.0, 0.9003, 0.0, 0.8132, 0.0625, 0.8132, 0.0625, 0.9003, 0.03125, 0.9003, 0.03125, 0.8132, 0.09375, 0.8132, 0.09375, 0.9003, 0.0625, 0.9003, 0.0625, 0.8132, 0.125, 0.8132, 0.125, 0.9003, 0.09375, 0.9003, 0.09375, 0.8132, 0.1562, 0.8132, 0.1562, 0.9003, 0.125, 0.9003, 0.125, 0.8132, 0.1875, 0.8132, 0.1875, 0.9003, 0.1562, 0.9003, 0.1562, 0.8132, 0.2188, 0.8132, 0.2188, 0.9003, 0.1875, 0.9003, 0.1875, 0.8132, 0.25, 0.8132, 0.25, 0.9003, 0.2188, 0.9003, 0.2188, 0.8132, 0.2812, 0.8132, 0.2812, 0.9003, 0.25, 0.9003, 0.25, 0.8132, 0.3125, 0.8132, 0.3125, 0.9003, 0.2812, 0.9003, 0.2812, 0.8132, 0.3438, 0.8132, 0.3438, 0.9003, 0.3125, 0.9003, 0.3125, 0.8132, 0.375, 0.8132, 0.375, 0.9003, 0.3438, 0.9003, 0.3438, 0.8132, 0.4063, 0.8132, 0.4062, 0.9003, 0.375, 0.9003, 0.375, 0.8132, 0.4375, 0.8132, 0.4375, 0.9003, 0.4062, 0.9003, 0.4063, 0.8132, 0.4688, 0.8132, 0.4688, 0.9003, 0.4375, 0.9003, 0.4375, 0.8132, 0.5, 0.8132, 0.5, 0.9003, 0.4688, 0.9003, 0.4688, 0.8132, 0.5312, 0.8132, 0.5312, 0.9003, 0.5, 0.9003, 0.5, 0.8132, 0.5625, 0.8132, 0.5625, 0.9003, 0.5312, 0.9003, 0.5312, 0.8132, 0.5938, 0.8132, 0.5938, 0.9003, 0.5625, 0.9003, 0.5625, 0.8132, 0.625, 0.8132, 0.625, 0.9003, 0.5938, 0.9003, 0.5938, 0.8132, 0.6562, 0.8132, 0.6562, 0.9003, 0.625, 0.9003, 0.625, 0.8132, 0.6875, 0.8132, 0.6875, 0.9003, 0.6562, 0.9003, 0.6562, 0.8132, 0.7188, 0.8132, 0.7188, 0.9003, 0.6875, 0.9003, 0.6875, 0.8132, 0.75, 0.8132, 0.75, 0.9003, 0.7188, 0.9003, 0.7188, 0.8132, 0.7813, 0.8132, 0.7813, 0.9003, 0.75, 0.9003, 0.75, 0.8132, 0.8125, 0.8132, 0.8125, 0.9003, 0.7813, 0.9003, 0.7813, 0.8132, 0.8438, 0.8132, 0.8438, 0.9003, 0.8125, 0.9003, 0.8125, 0.8132, 0.875, 0.8132, 0.875, 0.9003, 0.8438, 0.9003, 0.8438, 0.8132, 0.9062, 0.8132, 0.9062, 0.9003, 0.875, 0.9003, 0.875, 0.8132, 0.9375, 0.8132, 0.9375, 0.9003, 0.9062, 0.9003, 0.9062, 0.8132, 0.9688, 0.8132, 0.9688, 0.9003, 0.9375, 0.9003, 0.9375, 0.8132, 1.0, 0.8132, 1.0, 0.9003, 0.9688, 0.9003, 0.9688, 0.8132, 0.03125, 0.5, 0.03125, 0.6024, 0.0, 0.6024, 0.0, 0.5, 0.0625, 0.5, 0.0625, 0.6024, 0.03125, 0.6024, 0.03125, 0.5, 0.09375, 0.5, 0.09375, 0.6024, 0.0625, 0.6024, 0.0625, 0.5, 0.125, 0.5, 0.125, 0.6024, 0.09375, 0.6024, 0.09375, 0.5, 0.1562, 0.5, 0.1562, 0.6024, 0.125, 0.6024, 0.125, 0.5, 0.1875, 0.5, 0.1875, 0.6024, 0.1562, 0.6024, 0.1562, 0.5, 0.2188, 0.5, 0.2188, 0.6024, 0.1875, 0.6024, 0.1875, 0.5, 0.25, 0.5, 0.25, 0.6024, 0.2188, 0.6024, 0.2188, 0.5, 0.2812, 0.5, 0.2812, 0.6024, 0.25, 0.6024, 0.25, 0.5, 0.3125, 0.5, 0.3125, 0.6024, 0.2812, 0.6024, 0.2812, 0.5, 0.3438, 0.5, 0.3438, 0.6024, 0.3125, 0.6024, 0.3125, 0.5, 0.375, 0.5, 0.375, 0.6024, 0.3438, 0.6024, 0.3438, 0.5, 0.4062, 0.5, 0.4063, 0.6024, 0.375, 0.6024, 0.375, 0.5, 0.4375, 0.5, 0.4375, 0.6024, 0.4063, 0.6024, 0.4062, 0.5, 0.4688, 0.5, 0.4688, 0.6024, 0.4375, 0.6024, 0.4375, 0.5, 0.5, 0.5, 0.5, 0.6024, 0.4688, 0.6024, 0.4688, 0.5, 0.5312, 0.5, 0.5312, 0.6024, 0.5, 0.6024, 0.5, 0.5, 0.5625, 0.5, 0.5625, 0.6024, 0.5312, 0.6024, 0.5312, 0.5, 0.5938, 0.5, 0.5938, 0.6024, 0.5625, 0.6024, 0.5625, 0.5, 0.625, 0.5, 0.625, 0.6024, 0.5938, 0.6024, 0.5938, 0.5, 0.6562, 0.5, 0.6562, 0.6024, 0.625, 0.6024, 0.625, 0.5, 0.6875, 0.5, 0.6875, 0.6024, 0.6562, 0.6024, 0.6562, 0.5, 0.7188, 0.5, 0.7188, 0.6024, 0.6875, 0.6024, 0.6875, 0.5, 0.75, 0.5, 0.75, 0.6024, 0.7188, 0.6024, 0.7188, 0.5, 0.7812, 0.5, 0.7813, 0.6024, 0.75, 0.6024, 0.75, 0.5, 0.8125, 0.5, 0.8125, 0.6024, 0.7813, 0.6024, 0.7812, 0.5, 0.8438, 0.5, 0.8438, 0.6024, 0.8125, 0.6024, 0.8125, 0.5, 0.875, 0.5, 0.875, 0.6024, 0.8438, 0.6024, 0.8438, 0.5, 0.9062, 0.5, 0.9062, 0.6024, 0.875, 0.6024, 0.875, 0.5, 0.9375, 0.5, 0.9375, 0.6024, 0.9062, 0.6024, 0.9062, 0.5, 0.9688, 0.5, 0.9688, 0.6024, 0.9375, 0.6024, 0.9375, 0.5, 1.0, 0.5, 1.0, 0.6024, 0.9688, 0.6024, 0.9688, 0.5, 0.4138, 0.2826, 0.4043, 0.3139, 0.4043, 0.3139, 0.4138, 0.2826, 0.3125, 1.0, 0.3438, 1.0, 0.3438, 1.0, 0.3125, 1.0, 0.03125, 1.0, 0.0625, 1.0, 0.0625, 1.0, 0.03125, 1.0, 0.7188, 1.0, 0.75, 1.0, 0.75, 1.0, 0.7188, 1.0, 0.4375, 1.0, 0.4688, 1.0, 0.4688, 1.0, 0.4375, 1.0, 0.1562, 1.0, 0.1875, 1.0, 0.1875, 1.0, 0.1562, 1.0, 0.8438, 1.0, 0.875, 1.0, 0.875, 1.0, 0.8438, 1.0, 0.5625, 1.0, 0.5938, 1.0, 0.5938, 1.0, 0.5625, 1.0, 0.2812, 1.0, 0.3125, 1.0, 0.3125, 1.0, 0.2812, 1.0, 0.9688, 1.0, 1.0, 1.0, 1.0, 1.0, 0.9688, 1.0, 0.0, 1.0, 0.03125, 1.0, 0.03125, 1.0, 0.0, 1.0, 0.6875, 1.0, 0.7188, 1.0, 0.7188, 1.0, 0.6875, 1.0, 0.4062, 1.0, 0.4375, 1.0, 0.4375, 1.0, 0.4062, 1.0, 0.125, 1.0, 0.1562, 1.0, 0.1562, 1.0, 0.125, 1.0, 0.8125, 1.0, 0.8438, 1.0, 0.8438, 1.0, 0.8125, 1.0, 0.5312, 1.0, 0.5625, 1.0, 0.5625, 1.0, 0.5312, 1.0, 0.25, 1.0, 0.2812, 1.0, 0.2812, 1.0, 0.25, 1.0, 0.9375, 1.0, 0.9688, 1.0, 0.9688, 1.0, 0.9375, 1.0, 0.6562, 1.0, 0.6875, 1.0, 0.6875, 1.0, 0.6562, 1.0, 0.375, 1.0, 0.4062, 1.0, 0.4062, 1.0, 0.375, 1.0, 0.09375, 1.0, 0.125, 1.0, 0.125, 1.0, 0.09375, 1.0, 0.7812, 1.0, 0.8125, 1.0, 0.8125, 1.0, 0.7812, 1.0, 0.5, 1.0, 0.5312, 1.0, 0.5312, 1.0, 0.5, 1.0, 0.2188, 1.0, 0.25, 1.0, 0.25, 1.0, 0.2188, 1.0, 0.9062, 1.0, 0.9375, 1.0, 0.9375, 1.0, 0.9062, 1.0, 0.625, 1.0, 0.6562, 1.0, 0.6562, 1.0, 0.625, 1.0, 0.3438, 1.0, 0.375, 1.0, 0.375, 1.0, 0.3438, 1.0, 0.0625, 1.0, 0.09375, 1.0, 0.09375, 1.0, 0.0625, 1.0, 0.75, 1.0, 0.7812, 1.0, 0.7812, 1.0, 0.75, 1.0, 0.4688, 1.0, 0.5, 1.0, 0.5, 1.0, 0.4688, 1.0, 0.1875, 1.0, 0.2188, 1.0, 0.2188, 1.0, 0.1875, 1.0, 0.875, 1.0, 0.9062, 1.0, 0.9062, 1.0, 0.875, 1.0, 0.25, 0.417, 0.2826, 0.4138, 0.2968, 0.4854, 0.25, 0.49, 0.2826, 0.4138, 0.3139, 0.4043, 0.3418, 0.4717, 0.2968, 0.4854, 0.3139, 0.4043, 0.3428, 0.3888, 0.3833, 0.4496, 0.3418, 0.4717, 0.3428, 0.3888, 0.3681, 0.3681, 0.4197, 0.4197, 0.3833, 0.4496, 0.3681, 0.3681, 0.3888, 0.3428, 0.4496, 0.3833, 0.4197, 0.4197, 0.3888, 0.3428, 0.4043, 0.3139, 0.4717, 0.3418, 0.4496, 0.3833, 0.4043, 0.3139, 0.4138, 0.2826, 0.4854, 0.2968, 0.4717, 0.3418, 0.4138, 0.2826, 0.417, 0.25, 0.49, 0.25, 0.4854, 0.2968, 0.417, 0.25, 0.4138, 0.2174, 0.4854, 0.2032, 0.49, 0.25, 0.4138, 0.2174, 0.4043, 0.1861, 0.4717, 0.1582, 0.4854, 0.2032, 0.4043, 0.1861, 0.3888, 0.1572, 0.4496, 0.1167, 0.4717, 0.1582, 0.3888, 0.1572, 0.3681, 0.1319, 0.4197, 0.08029, 0.4496, 0.1167, 0.3681, 0.1319, 0.3428, 0.1112, 0.3833, 0.05045, 0.4197, 0.08029, 0.3428, 0.1112, 0.3139, 0.09574, 0.3418, 0.02827, 0.3833, 0.05045, 0.3139, 0.09574, 0.2826, 0.08624, 0.2968, 0.01461, 0.3418, 0.02827, 0.2826, 0.08624, 0.25, 0.08303, 0.25, 0.01, 0.2968, 0.01461, 0.25, 0.08303, 0.2174, 0.08624, 0.2032, 0.01461, 0.25, 0.01, 0.2174, 0.08624, 0.1861, 0.09574, 0.1582, 0.02827, 0.2032, 0.01461, 0.1861, 0.09574, 0.1572, 0.1112, 0.1167, 0.05045, 0.1582, 0.02827, 0.1572, 0.1112, 0.1319, 0.1319, 0.08029, 0.08029, 0.1167, 0.05045, 0.1319, 0.1319, 0.1112, 0.1572, 0.05045, 0.1167, 0.08029, 0.08029, 0.1112, 0.1572, 0.09574, 0.1861, 0.02827, 0.1582, 0.05045, 0.1167, 0.09574, 0.1861, 0.08624, 0.2174, 0.01461, 0.2032, 0.02827, 0.1582, 0.08624, 0.2174, 0.08303, 0.25, 0.01, 0.25, 0.01461, 0.2032, 0.08303, 0.25, 0.08624, 0.2826, 0.01461, 0.2968, 0.01, 0.25, 0.08624, 0.2826, 0.09574, 0.3139, 0.02827, 0.3418, 0.01461, 0.2968, 0.09574, 0.3139, 0.1112, 0.3428, 0.05045, 0.3833, 0.02827, 0.3418, 0.1112, 0.3428, 0.1319, 0.3681, 0.08029, 0.4197, 0.05045, 0.3833, 0.1319, 0.3681, 0.1572, 0.3888, 0.1167, 0.4496, 0.08029, 0.4197, 0.1572, 0.3888, 0.1861, 0.4043, 0.1582, 0.4717, 0.1167, 0.4496, 0.1861, 0.4043, 0.2174, 0.4138, 0.2032, 0.4854, 0.1582, 0.4717, 0.2174, 0.4138, 0.25, 0.417, 0.25, 0.49, 0.2032, 0.4854, 0.25, 0.417, 0.2826, 0.4138, 0.2826, 0.4138, 0.25, 0.417, 0.2826, 0.4138, 0.3139, 0.4043, 0.3139, 0.4043, 0.2826, 0.4138, 0.3139, 0.4043, 0.3428, 0.3888, 0.3428, 0.3888, 0.3139, 0.4043, 0.3428, 0.3888, 0.3681, 0.3681, 0.3681, 0.3681, 0.3428, 0.3888, 0.3681, 0.3681, 0.3888, 0.3428, 0.3888, 0.3428, 0.3681, 0.3681, 0.3888, 0.3428, 0.4043, 0.3139, 0.4043, 0.3139, 0.3888, 0.3428, 0.4043, 0.3139, 0.4138, 0.2826, 0.4138, 0.2826, 0.4043, 0.3139, 0.4138, 0.2826, 0.417, 0.25, 0.417, 0.25, 0.4138, 0.2826, 0.417, 0.25, 0.4138, 0.2174, 0.4138, 0.2174, 0.417, 0.25, 0.4138, 0.2174, 0.4043, 0.1861, 0.4043, 0.1861, 0.4138, 0.2174, 0.4043, 0.1861, 0.3888, 0.1572, 0.3888, 0.1572, 0.4043, 0.1861, 0.3888, 0.1572, 0.3681, 0.1319, 0.3681, 0.1319, 0.3888, 0.1572, 0.3681, 0.1319, 0.3428, 0.1112, 0.3428, 0.1112, 0.3681, 0.1319, 0.3428, 0.1112, 0.3139, 0.09574, 0.3139, 0.09574, 0.3428, 0.1112, 0.3139, 0.09574, 0.2826, 0.08624, 0.2826, 0.08624, 0.3139, 0.09574, 0.2826, 0.08624, 0.25, 0.08303, 0.25, 0.08303, 0.2826, 0.08624, 0.25, 0.08303, 0.2174, 0.08624, 0.2174, 0.08624, 0.25, 0.08303, 0.2174, 0.08624, 0.1861, 0.09574, 0.1861, 0.09574, 0.2174, 0.08624, 0.1861, 0.09574, 0.1572, 0.1112, 0.1572, 0.1112, 0.1861, 0.09574, 0.1572, 0.1112, 0.1319, 0.1319, 0.1319, 0.1319, 0.1572, 0.1112, 0.1319, 0.1319, 0.1112, 0.1572, 0.1112, 0.1572, 0.1319, 0.1319, 0.1112, 0.1572, 0.09574, 0.1861, 0.09574, 0.1861, 0.1112, 0.1572, 0.09574, 0.1861, 0.08624, 0.2174, 0.08624, 0.2174, 0.09574, 0.1861, 0.08624, 0.2174, 0.08303, 0.25, 0.08303, 0.25, 0.08624, 0.2174, 0.08303, 0.25, 0.08624, 0.2826, 0.08624, 0.2826, 0.08303, 0.25, 0.08624, 0.2826, 0.09574, 0.3139, 0.09574, 0.3139, 0.08624, 0.2826, 0.09574, 0.3139, 0.1112, 0.3428, 0.1112, 0.3428, 0.09574, 0.3139, 0.1112, 0.3428, 0.1319, 0.3681, 0.1319, 0.3681, 0.1112, 0.3428, 0.1319, 0.3681, 0.1572, 0.3888, 0.1572, 0.3888, 0.1319, 0.3681, 0.1572, 0.3888, 0.1861, 0.4043, 0.1861, 0.4043, 0.1572, 0.3888, 0.1861, 0.4043, 0.2174, 0.4138, 0.2174, 0.4138, 0.1861, 0.4043, 0.2174, 0.4138, 0.25, 0.417, 0.25, 0.417, 0.2174, 0.4138, 0.4043, 0.1861, 0.4138, 0.2174, 0.4138, 0.2174, 0.4043, 0.1861, 0.1112, 0.1572, 0.1319, 0.1319, 0.1319, 0.1319, 0.1112, 0.1572, 0.417, 0.25, 0.4138, 0.2826, 0.4138, 0.2826, 0.417, 0.25, 0.09574, 0.1861, 0.1112, 0.1572, 0.1112, 0.1572, 0.09574, 0.1861, 0.4138, 0.2174, 0.417, 0.25, 0.417, 0.25, 0.4138, 0.2174, 0.08624, 0.2174, 0.09574, 0.1861, 0.09574, 0.1861, 0.08624, 0.2174, 0.4043, 0.1861, 0.4138, 0.2174, 0.4138, 0.2174, 0.4043, 0.1861, 0.08303, 0.25, 0.08624, 0.2174, 0.08624, 0.2174, 0.08303, 0.25, 0.3888, 0.1572, 0.4043, 0.1861, 0.4043, 0.1861, 0.3888, 0.1572, 0.08624, 0.2826, 0.08303, 0.25, 0.08303, 0.25, 0.08624, 0.2826, 0.3681, 0.1319, 0.3888, 0.1572, 0.3888, 0.1572, 0.3681, 0.1319, 0.09574, 0.3139, 0.08624, 0.2826, 0.08624, 0.2826, 0.09574, 0.3139, 0.3428, 0.1112, 0.3681, 0.1319, 0.3681, 0.1319, 0.3428, 0.1112, 0.1112, 0.3428, 0.09574, 0.3139, 0.09574, 0.3139, 0.1112, 0.3428, 0.3139, 0.09574, 0.3428, 0.1112, 0.3428, 0.1112, 0.3139, 0.09574, 0.2826, 0.4138, 0.25, 0.417, 0.25, 0.417, 0.2826, 0.4138, 0.1319, 0.3681, 0.1112, 0.3428, 0.1112, 0.3428, 0.1319, 0.3681, 0.2826, 0.08624, 0.3139, 0.09574, 0.3139, 0.09574, 0.2826, 0.08624, 0.3139, 0.4043, 0.2826, 0.4138, 0.2826, 0.4138, 0.3139, 0.4043, 0.1572, 0.3888, 0.1319, 0.3681, 0.1319, 0.3681, 0.1572, 0.3888, 0.25, 0.08303, 0.2826, 0.08624, 0.2826, 0.08624, 0.25, 0.08303, 0.3428, 0.3888, 0.3139, 0.4043, 0.3139, 0.4043, 0.3428, 0.3888, 0.1861, 0.4043, 0.1572, 0.3888, 0.1572, 0.3888, 0.1861, 0.4043, 0.2174, 0.08624, 0.25, 0.08303, 0.25, 0.08303, 0.2174, 0.08624, 0.3681, 0.3681, 0.3428, 0.3888, 0.3428, 0.3888, 0.3681, 0.3681, 0.2174, 0.4138, 0.1861, 0.4043, 0.1861, 0.4043, 0.2174, 0.4138, 0.1861, 0.09574, 0.2174, 0.08624, 0.2174, 0.08624, 0.1861, 0.09574, 0.3888, 0.3428, 0.3681, 0.3681, 0.3681, 0.3681, 0.3888, 0.3428, 0.25, 0.417, 0.2174, 0.4138, 0.2174, 0.4138, 0.25, 0.417, 0.1572, 0.1112, 0.1861, 0.09574, 0.1861, 0.09574, 0.1572, 0.1112, 0.4043, 0.3139, 0.3888, 0.3428, 0.3888, 0.3428, 0.4043, 0.3139, 0.1319, 0.1319, 0.1572, 0.1112, 0.1572, 0.1112, 0.1319, 0.1319, 0.2826, 0.4138, 0.25, 0.417, 0.2174, 0.4138, 0.1861, 0.4043, 0.1572, 0.3888, 0.1319, 0.3681, 0.1112, 0.3428, 0.09574, 0.3139, 0.08624, 0.2826, 0.08303, 0.25, 0.08624, 0.2174, 0.09574, 0.1861, 0.1112, 0.1572, 0.1319, 0.1319, 0.1572, 0.1112, 0.1861, 0.09574, 0.2174, 0.08624, 0.25, 0.08303, 0.2826, 0.08624, 0.3139, 0.09574, 0.3428, 0.1112, 0.3681, 0.1319, 0.3888, 0.1572, 0.4043, 0.1861, 0.4138, 0.2174, 0.417, 0.25, 0.4138, 0.2826, 0.4043, 0.3139, 0.3888, 0.3428, 0.3681, 0.3681, 0.3428, 0.3888, 0.3139, 0.4043, 0.08303, 0.25, 0.08624, 0.2174, 0.08624, 0.2174, 0.08303, 0.25, 0.3888, 0.1572, 0.4043, 0.1861, 0.4043, 0.1861, 0.3888, 0.1572, 0.08624, 0.2826, 0.08303, 0.25, 0.08303, 0.25, 0.08624, 0.2826, 0.3681, 0.1319, 0.3888, 0.1572, 0.3888, 0.1572, 0.3681, 0.1319, 0.09574, 0.3139, 0.08624, 0.2826, 0.08624, 0.2826, 0.09574, 0.3139, 0.3428, 0.1112, 0.3681, 0.1319, 0.3681, 0.1319, 0.3428, 0.1112, 0.1112, 0.3428, 0.09574, 0.3139, 0.09574, 0.3139, 0.1112, 0.3428, 0.3139, 0.09574, 0.3428, 0.1112, 0.3428, 0.1112, 0.3139, 0.09574, 0.2826, 0.4138, 0.25, 0.417, 0.25, 0.417, 0.2826, 0.4138, 0.1319, 0.3681, 0.1112, 0.3428, 0.1112, 0.3428, 0.1319, 0.3681, 0.2826, 0.08624, 0.3139, 0.09574, 0.3139, 0.09574, 0.2826, 0.08624, 0.3139, 0.4043, 0.2826, 0.4138, 0.2826, 0.4138, 0.3139, 0.4043, 0.1572, 0.3888, 0.1319, 0.3681, 0.1319, 0.3681, 0.1572, 0.3888, 0.25, 0.08303, 0.2826, 0.08624, 0.2826, 0.08624, 0.25, 0.08303, 0.3428, 0.3888, 0.3139, 0.4043, 0.3139, 0.4043, 0.3428, 0.3888, 0.1861, 0.4043, 0.1572, 0.3888, 0.1572, 0.3888, 0.1861, 0.4043, 0.2174, 0.08624, 0.25, 0.08303, 0.25, 0.08303, 0.2174, 0.08624, 0.3681, 0.3681, 0.3428, 0.3888, 0.3428, 0.3888, 0.3681, 0.3681, 0.2174, 0.4138, 0.1861, 0.4043, 0.1861, 0.4043, 0.2174, 0.4138, 0.1861, 0.09574, 0.2174, 0.08624, 0.2174, 0.08624, 0.1861, 0.09574, 0.3888, 0.3428, 0.3681, 0.3681, 0.3681, 0.3681, 0.3888, 0.3428, 0.25, 0.417, 0.2174, 0.4138, 0.2174, 0.4138, 0.25, 0.417, 0.1572, 0.1112, 0.1861, 0.09574, 0.1861, 0.09574, 0.1572, 0.1112, 0.4043, 0.3139, 0.3888, 0.3428, 0.3888, 0.3428, 0.4043, 0.3139, 0.1319, 0.1319, 0.1572, 0.1112, 0.1572, 0.1112, 0.1319, 0.1319, 0.4138, 0.2826, 0.4043, 0.3139, 0.4043, 0.3139, 0.4138, 0.2826, 0.1112, 0.1572, 0.1319, 0.1319, 0.1319, 0.1319, 0.1112, 0.1572, 0.417, 0.25, 0.4138, 0.2826, 0.4138, 0.2826, 0.417, 0.25, 0.09574, 0.1861, 0.1112, 0.1572, 0.1112, 0.1572, 0.09574, 0.1861, 0.4138, 0.2174, 0.417, 0.25, 0.417, 0.25, 0.4138, 0.2174, 0.08624, 0.2174, 0.09574, 0.1861, 0.09574, 0.1861, 0.08624, 0.2174, 0.08624, 0.2174, 0.09574, 0.1861, 0.09574, 0.1861, 0.08624, 0.2174, 0.4138, 0.2174, 0.417, 0.25, 0.417, 0.25, 0.4138, 0.2174, 0.09574, 0.1861, 0.1112, 0.1572, 0.1112, 0.1572, 0.09574, 0.1861, 0.417, 0.25, 0.4138, 0.2826, 0.4138, 0.2826, 0.417, 0.25, 0.1112, 0.1572, 0.1319, 0.1319, 0.1319, 0.1319, 0.1112, 0.1572, 0.4138, 0.2826, 0.4043, 0.3139, 0.4043, 0.3139, 0.4138, 0.2826, 0.1319, 0.1319, 0.1572, 0.1112, 0.1572, 0.1112, 0.1319, 0.1319, 0.4043, 0.3139, 0.3888, 0.3428, 0.3888, 0.3428, 0.4043, 0.3139, 0.1572, 0.1112, 0.1861, 0.09574, 0.1861, 0.09574, 0.1572, 0.1112, 0.25, 0.417, 0.2174, 0.4138, 0.2174, 0.4138, 0.25, 0.417, 0.3888, 0.3428, 0.3681, 0.3681, 0.3681, 0.3681, 0.3888, 0.3428, 0.1861, 0.09574, 0.2174, 0.08624, 0.2174, 0.08624, 0.1861, 0.09574, 0.2174, 0.4138, 0.1861, 0.4043, 0.1861, 0.4043, 0.2174, 0.4138, 0.3681, 0.3681, 0.3428, 0.3888, 0.3428, 0.3888, 0.3681, 0.3681, 0.2174, 0.08624, 0.25, 0.08303, 0.25, 0.08303, 0.2174, 0.08624, 0.1861, 0.4043, 0.1572, 0.3888, 0.1572, 0.3888, 0.1861, 0.4043, 0.3428, 0.3888, 0.3139, 0.4043, 0.3139, 0.4043, 0.3428, 0.3888, 0.25, 0.08303, 0.2826, 0.08624, 0.2826, 0.08624, 0.25, 0.08303, 0.1572, 0.3888, 0.1319, 0.3681, 0.1319, 0.3681, 0.1572, 0.3888, 0.3139, 0.4043, 0.2826, 0.4138, 0.2826, 0.4138, 0.3139, 0.4043, 0.2826, 0.08624, 0.3139, 0.09574, 0.3139, 0.09574, 0.2826, 0.08624, 0.1319, 0.3681, 0.1112, 0.3428, 0.1112, 0.3428, 0.1319, 0.3681, 0.2826, 0.4138, 0.25, 0.417, 0.25, 0.417, 0.2826, 0.4138, 0.3139, 0.09574, 0.3428, 0.1112, 0.3428, 0.1112, 0.3139, 0.09574, 0.1112, 0.3428, 0.09574, 0.3139, 0.09574, 0.3139, 0.1112, 0.3428, 0.3428, 0.1112, 0.3681, 0.1319, 0.3681, 0.1319, 0.3428, 0.1112, 0.09574, 0.3139, 0.08624, 0.2826, 0.08624, 0.2826, 0.09574, 0.3139, 0.3681, 0.1319, 0.3888, 0.1572, 0.3888, 0.1572, 0.3681, 0.1319, 0.08624, 0.2826, 0.08303, 0.25, 0.08303, 0.25, 0.08624, 0.2826, 0.3888, 0.1572, 0.4043, 0.1861, 0.4043, 0.1861, 0.3888, 0.1572, 0.08303, 0.25, 0.08624, 0.2174, 0.08624, 0.2174, 0.08303, 0.25, 0.4043, 0.1861, 0.4138, 0.2174, 0.4138, 0.2174, 0.4043, 0.1861, 0.4043, 0.1861, 0.4138, 0.2174, 0.4138, 0.2174, 0.4043, 0.1861, 0.08303, 0.25, 0.08624, 0.2174, 0.08624, 0.2174, 0.08303, 0.25, 0.3888, 0.1572, 0.4043, 0.1861, 0.4043, 0.1861, 0.3888, 0.1572, 0.08624, 0.2826, 0.08303, 0.25, 0.08303, 0.25, 0.08624, 0.2826, 0.3681, 0.1319, 0.3888, 0.1572, 0.3888, 0.1572, 0.3681, 0.1319, 0.09574, 0.3139, 0.08624, 0.2826, 0.08624, 0.2826, 0.09574, 0.3139, 0.3428, 0.1112, 0.3681, 0.1319, 0.3681, 0.1319, 0.3428, 0.1112, 0.1112, 0.3428, 0.09574, 0.3139, 0.09574, 0.3139, 0.1112, 0.3428, 0.3139, 0.09574, 0.3428, 0.1112, 0.3428, 0.1112, 0.3139, 0.09574, 0.2826, 0.4138, 0.25, 0.417, 0.25, 0.417, 0.2826, 0.4138, 0.1319, 0.3681, 0.1112, 0.3428, 0.1112, 0.3428, 0.1319, 0.3681, 0.2826, 0.08624, 0.3139, 0.09574, 0.3139, 0.09574, 0.2826, 0.08624, 0.3139, 0.4043, 0.2826, 0.4138, 0.2826, 0.4138, 0.3139, 0.4043, 0.1572, 0.3888, 0.1319, 0.3681, 0.1319, 0.3681, 0.1572, 0.3888, 0.25, 0.08303, 0.2826, 0.08624, 0.2826, 0.08624, 0.25, 0.08303, 0.3428, 0.3888, 0.3139, 0.4043, 0.3139, 0.4043, 0.3428, 0.3888, 0.1861, 0.4043, 0.1572, 0.3888, 0.1572, 0.3888, 0.1861, 0.4043, 0.2174, 0.08624, 0.25, 0.08303, 0.25, 0.08303, 0.2174, 0.08624, 0.3681, 0.3681, 0.3428, 0.3888, 0.3428, 0.3888, 0.3681, 0.3681, 0.2174, 0.4138, 0.1861, 0.4043, 0.1861, 0.4043, 0.2174, 0.4138, 0.1861, 0.09574, 0.2174, 0.08624, 0.2174, 0.08624, 0.1861, 0.09574, 0.3888, 0.3428, 0.3681, 0.3681, 0.3681, 0.3681, 0.3888, 0.3428, 0.25, 0.417, 0.2174, 0.4138, 0.2174, 0.4138, 0.25, 0.417, 0.1572, 0.1112, 0.1861, 0.09574, 0.1861, 0.09574, 0.1572, 0.1112, 0.4043, 0.3139, 0.3888, 0.3428, 0.3888, 0.3428, 0.4043, 0.3139, 0.1319, 0.1319, 0.1572, 0.1112, 0.1572, 0.1112, 0.1319, 0.1319, 0.4138, 0.2826, 0.4043, 0.3139, 0.4043, 0.3139, 0.4138, 0.2826, 0.1112, 0.1572, 0.1319, 0.1319, 0.1319, 0.1319, 0.1112, 0.1572, 0.417, 0.25, 0.4138, 0.2826, 0.4138, 0.2826, 0.417, 0.25, 0.09574, 0.1861, 0.1112, 0.1572, 0.1112, 0.1572, 0.09574, 0.1861, 0.4138, 0.2174, 0.417, 0.25, 0.417, 0.25, 0.4138, 0.2174, 0.08624, 0.2174, 0.09574, 0.1861, 0.09574, 0.1861, 0.08624, 0.2174, 0.08624, 0.2174, 0.09574, 0.1861, 0.09574, 0.1861, 0.08624, 0.2174, 0.4138, 0.2174, 0.417, 0.25, 0.417, 0.25, 0.4138, 0.2174, 0.09574, 0.1861, 0.1112, 0.1572, 0.1112, 0.1572, 0.09574, 0.1861, 0.417, 0.25, 0.4138, 0.2826, 0.4138, 0.2826, 0.417, 0.25, 0.1112, 0.1572, 0.1319, 0.1319, 0.1319, 0.1319, 0.1112, 0.1572, 0.4138, 0.2826, 0.4043, 0.3139, 0.4043, 0.3139, 0.4138, 0.2826, 0.1319, 0.1319, 0.1572, 0.1112, 0.1572, 0.1112, 0.1319, 0.1319, 0.4043, 0.3139, 0.3888, 0.3428, 0.3888, 0.3428, 0.4043, 0.3139, 0.1572, 0.1112, 0.1861, 0.09574, 0.1861, 0.09574, 0.1572, 0.1112, 0.25, 0.417, 0.2174, 0.4138, 0.2174, 0.4138, 0.25, 0.417, 0.3888, 0.3428, 0.3681, 0.3681, 0.3681, 0.3681, 0.3888, 0.3428, 0.1861, 0.09574, 0.2174, 0.08624, 0.2174, 0.08624, 0.1861, 0.09574, 0.2174, 0.4138, 0.1861, 0.4043, 0.1861, 0.4043, 0.2174, 0.4138, 0.3681, 0.3681, 0.3428, 0.3888, 0.3428, 0.3888, 0.3681, 0.3681, 0.2174, 0.08624, 0.25, 0.08303, 0.25, 0.08303, 0.2174, 0.08624, 0.1861, 0.4043, 0.1572, 0.3888, 0.1572, 0.3888, 0.1861, 0.4043, 0.3428, 0.3888, 0.3139, 0.4043, 0.3139, 0.4043, 0.3428, 0.3888, 0.25, 0.08303, 0.2826, 0.08624, 0.2826, 0.08624, 0.25, 0.08303, 0.1572, 0.3888, 0.1319, 0.3681, 0.1319, 0.3681, 0.1572, 0.3888, 0.3139, 0.4043, 0.2826, 0.4138, 0.2826, 0.4138, 0.3139, 0.4043, 0.2826, 0.08624, 0.3139, 0.09574, 0.3139, 0.09574, 0.2826, 0.08624, 0.1319, 0.3681, 0.1112, 0.3428, 0.1112, 0.3428, 0.1319, 0.3681, 0.2826, 0.4138, 0.25, 0.417, 0.25, 0.417, 0.2826, 0.4138, 0.3139, 0.09574, 0.3428, 0.1112, 0.3428, 0.1112, 0.3139, 0.09574, 0.1112, 0.3428, 0.09574, 0.3139, 0.09574, 0.3139, 0.1112, 0.3428, 0.3428, 0.1112, 0.3681, 0.1319, 0.3681, 0.1319, 0.3428, 0.1112, 0.09574, 0.3139, 0.08624, 0.2826, 0.08624, 0.2826, 0.09574, 0.3139, 0.3681, 0.1319, 0.3888, 0.1572, 0.3888, 0.1572, 0.3681, 0.1319, 0.08624, 0.2826, 0.08303, 0.25, 0.08303, 0.25, 0.08624, 0.2826, 0.3888, 0.1572, 0.4043, 0.1861, 0.4043, 0.1861, 0.3888, 0.1572, 0.08303, 0.25, 0.08624, 0.2174, 0.08624, 0.2174, 0.08303, 0.25, 0.4043, 0.1861, 0.4138, 0.2174, 0.4138, 0.2174, 0.4043, 0.1861, 0.875, 1.0, 0.9062, 1.0, 0.9062, 1.0, 0.875, 1.0, 0.1875, 1.0, 0.2188, 1.0, 0.2188, 1.0, 0.1875, 1.0, 0.4688, 1.0, 0.5, 1.0, 0.5, 1.0, 0.4688, 1.0, 0.75, 1.0, 0.7812, 1.0, 0.7812, 1.0, 0.75, 1.0, 0.0625, 1.0, 0.09375, 1.0, 0.09375, 1.0, 0.0625, 1.0, 0.3438, 1.0, 0.375, 1.0, 0.375, 1.0, 0.3438, 1.0, 0.625, 1.0, 0.6562, 1.0, 0.6562, 1.0, 0.625, 1.0, 0.9062, 1.0, 0.9375, 1.0, 0.9375, 1.0, 0.9062, 1.0, 0.2188, 1.0, 0.25, 1.0, 0.25, 1.0, 0.2188, 1.0, 0.5, 1.0, 0.5312, 1.0, 0.5312, 1.0, 0.5, 1.0, 0.7812, 1.0, 0.8125, 1.0, 0.8125, 1.0, 0.7812, 1.0, 0.09375, 1.0, 0.125, 1.0, 0.125, 1.0, 0.09375, 1.0, 0.375, 1.0, 0.4062, 1.0, 0.4062, 1.0, 0.375, 1.0, 0.6562, 1.0, 0.6875, 1.0, 0.6875, 1.0, 0.6562, 1.0, 0.9375, 1.0, 0.9688, 1.0, 0.9688, 1.0, 0.9375, 1.0, 0.25, 1.0, 0.2812, 1.0, 0.2812, 1.0, 0.25, 1.0, 0.5312, 1.0, 0.5625, 1.0, 0.5625, 1.0, 0.5312, 1.0, 0.8125, 1.0, 0.8438, 1.0, 0.8438, 1.0, 0.8125, 1.0, 0.125, 1.0, 0.1562, 1.0, 0.1562, 1.0, 0.125, 1.0, 0.4062, 1.0, 0.4375, 1.0, 0.4375, 1.0, 0.4062, 1.0, 0.6875, 1.0, 0.7188, 1.0, 0.7188, 1.0, 0.6875, 1.0, 0.0, 1.0, 0.03125, 1.0, 0.03125, 1.0, 0.0, 1.0, 0.9688, 1.0, 1.0, 1.0, 1.0, 1.0, 0.9688, 1.0, 0.2812, 1.0, 0.3125, 1.0, 0.3125, 1.0, 0.2812, 1.0, 0.5625, 1.0, 0.5938, 1.0, 0.5938, 1.0, 0.5625, 1.0, 0.8438, 1.0, 0.875, 1.0, 0.875, 1.0, 0.8438, 1.0, 0.1562, 1.0, 0.1875, 1.0, 0.1875, 1.0, 0.1562, 1.0, 0.4375, 1.0, 0.4688, 1.0, 0.4688, 1.0, 0.4375, 1.0, 0.7188, 1.0, 0.75, 1.0, 0.75, 1.0, 0.7188, 1.0, 0.03125, 1.0, 0.0625, 1.0, 0.0625, 1.0, 0.03125, 1.0, 0.3125, 1.0, 0.3438, 1.0, 0.3438, 1.0, 0.3125, 1.0, 0.5938, 1.0, 0.625, 1.0, 0.625, 1.0, 0.5938, 1.0, 0.4043, 0.1861, 0.4138, 0.2174, 0.4138, 0.2174, 0.4043, 0.1861, 0.08303, 0.25, 0.08624, 0.2174, 0.08624, 0.2174, 0.08303, 0.25, 0.3888, 0.1572, 0.4043, 0.1861, 0.4043, 0.1861, 0.3888, 0.1572, 0.08624, 0.2826, 0.08303, 0.25, 0.08303, 0.25, 0.08624, 0.2826, 0.3681, 0.1319, 0.3888, 0.1572, 0.3888, 0.1572, 0.3681, 0.1319, 0.09574, 0.3139, 0.08624, 0.2826, 0.08624, 0.2826, 0.09574, 0.3139, 0.3428, 0.1112, 0.3681, 0.1319, 0.3681, 0.1319, 0.3428, 0.1112, 0.1112, 0.3428, 0.09574, 0.3139, 0.09574, 0.3139, 0.1112, 0.3428, 0.3139, 0.09574, 0.3428, 0.1112, 0.3428, 0.1112, 0.3139, 0.09574, 0.2826, 0.4138, 0.25, 0.417, 0.25, 0.417, 0.2826, 0.4138, 0.1319, 0.3681, 0.1112, 0.3428, 0.1112, 0.3428, 0.1319, 0.3681, 0.2826, 0.08624, 0.3139, 0.09574, 0.3139, 0.09574, 0.2826, 0.08624, 0.3139, 0.4043, 0.2826, 0.4138, 0.2826, 0.4138, 0.3139, 0.4043, 0.1572, 0.3888, 0.1319, 0.3681, 0.1319, 0.3681, 0.1572, 0.3888, 0.25, 0.08303, 0.2826, 0.08624, 0.2826, 0.08624, 0.25, 0.08303, 0.3428, 0.3888, 0.3139, 0.4043, 0.3139, 0.4043, 0.3428, 0.3888, 0.1861, 0.4043, 0.1572, 0.3888, 0.1572, 0.3888, 0.1861, 0.4043, 0.2174, 0.08624, 0.25, 0.08303, 0.25, 0.08303, 0.2174, 0.08624, 0.3681, 0.3681, 0.3428, 0.3888, 0.3428, 0.3888, 0.3681, 0.3681, 0.2174, 0.4138, 0.1861, 0.4043, 0.1861, 0.4043, 0.2174, 0.4138, 0.1861, 0.09574, 0.2174, 0.08624, 0.2174, 0.08624, 0.1861, 0.09574, 0.3888, 0.3428, 0.3681, 0.3681, 0.3681, 0.3681, 0.3888, 0.3428, 0.25, 0.417, 0.2174, 0.4138, 0.2174, 0.4138, 0.25, 0.417, 0.1572, 0.1112, 0.1861, 0.09574, 0.1861, 0.09574, 0.1572, 0.1112, 0.4043, 0.3139, 0.3888, 0.3428, 0.3888, 0.3428, 0.4043, 0.3139, 0.1319, 0.1319, 0.1572, 0.1112, 0.1572, 0.1112, 0.1319, 0.1319, 0.4138, 0.2826, 0.4043, 0.3139, 0.4043, 0.3139, 0.4138, 0.2826, 0.1112, 0.1572, 0.1319, 0.1319, 0.1319, 0.1319, 0.1112, 0.1572, 0.417, 0.25, 0.4138, 0.2826, 0.4138, 0.2826, 0.417, 0.25, 0.09574, 0.1861, 0.1112, 0.1572, 0.1112, 0.1572, 0.09574, 0.1861, 0.4138, 0.2174, 0.417, 0.25, 0.417, 0.25, 0.4138, 0.2174, 0.08624, 0.2174, 0.09574, 0.1861, 0.09574, 0.1861, 0.08624, 0.2174, 0.75, 0.49, 0.7968, 0.4854, 0.8418, 0.4717, 0.8833, 0.4496, 0.9197, 0.4197, 0.9496, 0.3833, 0.9717, 0.3418, 0.9854, 0.2968, 0.99, 0.25, 0.9854, 0.2032, 0.9717, 0.1582, 0.9496, 0.1167, 0.9197, 0.08029, 0.8833, 0.05045, 0.8418, 0.02827, 0.7968, 0.01461, 0.75, 0.01, 0.7032, 0.01461, 0.6582, 0.02827, 0.6167, 0.05045, 0.5803, 0.08029, 0.5504, 0.1167, 0.5283, 0.1582, 0.5146, 0.2032, 0.51, 0.25, 0.5146, 0.2968, 0.5283, 0.3418, 0.5504, 0.3833, 0.5803, 0.4197, 0.6167, 0.4496, 0.6582, 0.4717, 0.7032, 0.4854, 0.1562, 0.5, 0.125, 0.5, 0.125, 0.5, 0.1562, 0.5, 0.8438, 0.5, 0.8125, 0.5, 0.8125, 0.5, 0.8438, 0.5, 0.5625, 0.5, 0.5312, 0.5, 0.5312, 0.5, 0.5625, 0.5, 0.2812, 0.5, 0.25, 0.5, 0.25, 0.5, 0.2812, 0.5, 0.9688, 0.5, 0.9375, 0.5, 0.9375, 0.5, 0.9688, 0.5, 0.6875, 0.5, 0.6562, 0.5, 0.6562, 0.5, 0.6875, 0.5, 0.4062, 0.5, 0.375, 0.5, 0.375, 0.5, 0.4062, 0.5, 0.125, 0.5, 0.09375, 0.5, 0.09375, 0.5, 0.125, 0.5, 0.8125, 0.5, 0.7812, 0.5, 0.7812, 0.5, 0.8125, 0.5, 0.5312, 0.5, 0.5, 0.5, 0.5, 0.5, 0.5312, 0.5, 0.25, 0.5, 0.2188, 0.5, 0.2188, 0.5, 0.25, 0.5, 0.9375, 0.5, 0.9062, 0.5, 0.9062, 0.5, 0.9375, 0.5, 0.6562, 0.5, 0.625, 0.5, 0.625, 0.5, 0.6562, 0.5, 0.375, 0.5, 0.3438, 0.5, 0.3438, 0.5, 0.375, 0.5, 0.09375, 0.5, 0.0625, 0.5, 0.0625, 0.5, 0.09375, 0.5, 0.7812, 0.5, 0.75, 0.5, 0.75, 0.5, 0.7812, 0.5, 0.5, 0.5, 0.4688, 0.5, 0.4688, 0.5, 0.5, 0.5, 0.2188, 0.5, 0.1875, 0.5, 0.1875, 0.5, 0.2188, 0.5, 0.9062, 0.5, 0.875, 0.5, 0.875, 0.5, 0.9062, 0.5, 0.625, 0.5, 0.5938, 0.5, 0.5938, 0.5, 0.625, 0.5, 0.3438, 0.5, 0.3125, 0.5, 0.3125, 0.5, 0.3438, 0.5, 0.0625, 0.5, 0.03125, 0.5, 0.03125, 0.5, 0.0625, 0.5, 0.75, 0.5, 0.7188, 0.5, 0.7188, 0.5, 0.75, 0.5, 0.4688, 0.5, 0.4375, 0.5, 0.4375, 0.5, 0.4688, 0.5, 0.1875, 0.5, 0.1562, 0.5, 0.1562, 0.5, 0.1875, 0.5, 0.875, 0.5, 0.8438, 0.5, 0.8438, 0.5, 0.875, 0.5, 0.5938, 0.5, 0.5625, 0.5, 0.5625, 0.5, 0.5938, 0.5, 0.3125, 0.5, 0.2812, 0.5, 0.2812, 0.5, 0.3125, 0.5, 1.0, 0.5, 0.9688, 0.5, 0.9688, 0.5, 1.0, 0.5, 0.03125, 0.5, 0.0, 0.5, 0.0, 0.5, 0.03125, 0.5, 0.7188, 0.5, 0.6875, 0.5, 0.6875, 0.5, 0.7188, 0.5])
me_x.materials.append(mat_x)
me_x.use_remesh_fix_poles = True
me_x.use_remesh_preserve_attributes = False
me_x.update()
me_x_1 = bpy.data.meshes.new('Плоскость')
me_x_1.from_pydata([(-1.0, -1.0, 0.0), (1.0, -1.0, 0.0), (-1.0, 1.0, 0.0), (1.0, 1.0, 0.0)], [], [(0, 1, 3, 2)])
_uv = me_x_1.uv_layers.new(name='UVКарта')
_uv.uv.foreach_set('vector', [0.0, 0.0, 1.0, 0.0, 1.0, 1.0, 0.0, 1.0])
me_x_1.materials.append(mat_x_1)
me_x_1.use_remesh_fix_poles = True
me_x_1.use_remesh_preserve_attributes = False
me_x_1.update()
me_x_2 = bpy.data.meshes.new('Куб')
me_x_2.from_pydata([(-1.0, -1.0, -1.0), (-1.0, -1.0, 1.0), (-1.0, 1.0, -1.0), (-1.0, 1.0, 1.0), (1.0, -1.0, -1.0), (1.0, -1.0, 1.0), (1.0, 1.0, -1.0), (1.0, 1.0, 1.0)], [], [(0, 1, 3, 2), (2, 3, 7, 6), (6, 7, 5, 4), (4, 5, 1, 0)])
_uv = me_x_2.uv_layers.new(name='UVКарта')
_uv.uv.foreach_set('vector', [0.375, 0.0, 0.625, 0.0, 0.625, 0.25, 0.375, 0.25, 0.375, 0.25, 0.625, 0.25, 0.625, 0.5, 0.375, 0.5, 0.375, 0.5, 0.625, 0.5, 0.625, 0.75, 0.375, 0.75, 0.375, 0.75, 0.625, 0.75, 0.625, 1.0, 0.375, 1.0])
me_x_2.materials.append(mat_x_2)
me_x_2.use_remesh_fix_poles = True
me_x_2.use_remesh_preserve_attributes = False
me_x_2.update()

# ---- objects
ob_light = bpy.data.objects.new('Light', light_light)
ob_camera = bpy.data.objects.new('Camera', cam_camera)
ob_x = bpy.data.objects.new('Цилиндр', me_x)
ob_x_1 = bpy.data.objects.new('Плоскость', me_x_1)
ob_x_2 = bpy.data.objects.new('Куб', me_x_2)

# ---- transforms, parenting, visibility, modifiers, constraints
ob_light.location = (4.076, 1.005, 5.904)
ob_light.rotation_euler = (0.6503, 0.05522, 1.866)
ob_light.lock_rotations_4d = False
ob_light.empty_display_type = 'ARROWS'
ob_light.color = (0.0, 0.0, 0.0, 0.0)
ob_light.lineart.crease_threshold = 0.0
ob_camera.location = (7.631, -7.365, 9.095)
ob_camera.rotation_euler = (1.155, -0.0192, 0.7818)
ob_camera.lock_rotations_4d = False
ob_camera.empty_display_type = 'ARROWS'
ob_camera.color = (0.0, 0.0, 0.0, 0.0)
ob_camera.display_type = 'WIRE'
ob_camera.lineart.crease_threshold = 0.0
ob_x.location = (0.0, 0.0, 2.17)
_m = ob_x.modifiers.new('Подразделения', 'SUBSURF')
_m.quality = 1
_m.boundary_smooth = 'PRESERVE_CORNERS'
_m.levels = 4
_m.render_levels = 3
_m.use_creases = False
ob_x_1.location = (2.0, 0.0, 0.0)
ob_x_1.scale = (8.0, 8.0, 1.0)
ob_x_2.location = (2.0, 0.0, 6.0)
ob_x_2.scale = (8.0, 8.0, 6.0)

# ---- collection membership
col_collection.objects.link(ob_light)
col_collection.objects.link(ob_camera)
col_collection.objects.link(ob_x)
col_collection.objects.link(ob_x_1)
col_collection.objects.link(ob_x_2)

# ---- scene / render settings (as saved in the file)
scene.camera = ob_camera
scene.frame_start = 1; scene.frame_end = 250; scene.frame_set(113)
scene.render.engine = 'BLENDER_EEVEE_NEXT'
scene.cycles.use_denoising = False
scene.cycles.samples = 128
scene.cycles.sampling_pattern = 'TABULATED_SOBOL'
scene.cycles.use_adaptive_sampling = False
scene.cycles.use_light_tree = False
scene.view_settings.view_transform = 'Filmic'
bpy.context.view_layer.update()
